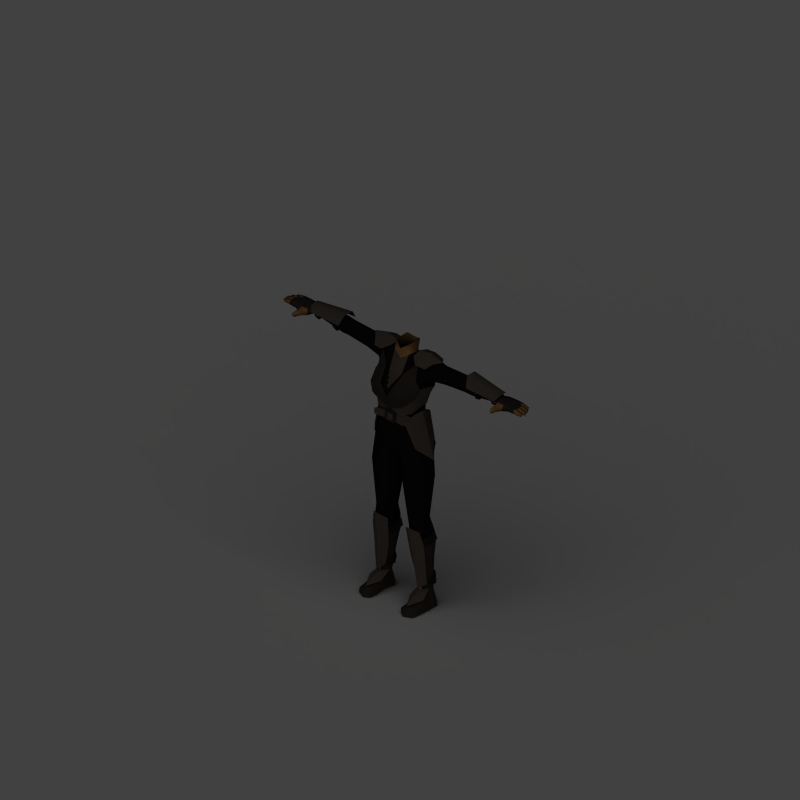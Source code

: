 # Source: leather_armor.blend  (saved by Blender 2.49.2; exported with 4.5.12 LTS)
import bpy
from mathutils import Matrix  # noqa: F401  (used for matrix-valued properties, if any)

bpy.ops.wm.read_factory_settings(use_empty=True)
scene = bpy.context.scene
scene.name = 'Scene'

# ---- collections
col_collection_1 = bpy.data.collections.new('Collection 1'); scene.collection.children.link(col_collection_1)
col_collection_2 = bpy.data.collections.new('Collection 2'); scene.collection.children.link(col_collection_2)
col_collection_2.hide_render = True
col_collection_2.hide_viewport = True

# ---- materials (node trees are filled in below, after node groups)
mat_skin = bpy.data.materials.new('Skin')
mat_skin.alpha_threshold = 0.0
mat_skin.preview_render_type = 'SHADERBALL'
mat_skin.diffuse_color = (0.6666, 0.4603, 0.2403, 1.0)
mat_skin.roughness = 0.5
mat_skin.specular_intensity = 0.0
mat_skin.line_color = (0.0, 0.0, 0.0, 1.0)
mat_leatherdistressed = bpy.data.materials.new('LeatherDistressed')
mat_leatherdistressed.alpha_threshold = 0.0
mat_leatherdistressed.diffuse_color = (0.03878, 0.03779, 0.03695, 1.0)
mat_leatherdistressed.specular_color = (0.2257, 0.176, 0.1481)
mat_leatherdistressed.roughness = 0.5
mat_leatherdistressed.specular_intensity = 1.0
mat_leatherdistressed.line_color = (0.0, 0.0, 0.0, 1.0)
mat_leatherdistressed_001 = bpy.data.materials.new('LeatherDistressed.001')
mat_leatherdistressed_001.alpha_threshold = 0.0
mat_leatherdistressed_001.diffuse_color = (0.1853, 0.1564, 0.1318, 1.0)
mat_leatherdistressed_001.specular_color = (0.2257, 0.176, 0.1481)
mat_leatherdistressed_001.roughness = 0.5
mat_leatherdistressed_001.specular_intensity = 1.0
mat_leatherdistressed_001.line_color = (0.0, 0.0, 0.0, 1.0)
mat_clothblack = bpy.data.materials.new('ClothBlack')
mat_clothblack.alpha_threshold = 0.0
mat_clothblack.diffuse_color = (0.1097, 0.1021, 0.09564, 1.0)
mat_clothblack.specular_color = (0.2257, 0.176, 0.1481)
mat_clothblack.roughness = 0.5
mat_clothblack.specular_intensity = 0.1
mat_clothblack.line_color = (0.0, 0.0, 0.0, 1.0)
mat_steelrough = bpy.data.materials.new('SteelRough')
mat_steelrough.alpha_threshold = 0.0
mat_steelrough.diffuse_color = (0.1485, 0.1485, 0.1485, 1.0)
mat_steelrough.specular_color = (0.6818, 0.6818, 0.6818)
mat_steelrough.roughness = 0.5
mat_steelrough.specular_intensity = 1.0
mat_steelrough.line_color = (0.0, 0.0, 0.0, 1.0)
mat_leatherdistressed_002 = bpy.data.materials.new('LeatherDistressed.002')
mat_leatherdistressed_002.alpha_threshold = 0.0
mat_leatherdistressed_002.diffuse_color = (0.3392, 0.2902, 0.2486, 1.0)
mat_leatherdistressed_002.specular_color = (0.2257, 0.176, 0.1481)
mat_leatherdistressed_002.roughness = 0.5
mat_leatherdistressed_002.specular_intensity = 1.0
mat_leatherdistressed_002.line_color = (0.0, 0.0, 0.0, 1.0)
mat_black = bpy.data.materials.new('Black')
mat_black.alpha_threshold = 0.0
mat_black.preview_render_type = 'SHADERBALL'
mat_black.diffuse_color = (0.09954, 0.09171, 0.08823, 1.0)
mat_black.specular_color = (0.3966, 0.3425, 0.294)
mat_black.roughness = 0.5
mat_black.specular_intensity = 0.0
mat_black.line_color = (0.0, 0.0, 0.0, 1.0)
mat_darkhair = bpy.data.materials.new('DarkHair')
mat_darkhair.alpha_threshold = 0.0
mat_darkhair.diffuse_color = (0.1092, 0.1027, 0.09129, 1.0)
mat_darkhair.specular_color = (0.8502, 0.6154, 0.4047)
mat_darkhair.roughness = 0.5
mat_darkhair.specular_intensity = 0.2
mat_darkhair.line_color = (0.0, 0.0, 0.0, 1.0)
mat_shadowcatcher = bpy.data.materials.new('ShadowCatcher')
mat_shadowcatcher.alpha_threshold = 0.0
mat_shadowcatcher.diffuse_color = (1.0, 1.0, 1.0, 1.0)
mat_shadowcatcher.roughness = 0.5
mat_shadowcatcher.line_color = (0.0, 0.0, 0.0, 0.666)

# ---- material node trees

# ---- world
world_world = bpy.data.worlds.new('World'); scene.world = world_world
world_world.color = (0.0, 0.0, 0.0)
world_world.use_sun_shadow = False
world_world.sun_shadow_jitter_overblur = 0.0
world_world.cycles.sampling_method = 'MANUAL'
world_world.cycles.sample_map_resolution = 256

# ---- cameras
cam_camera_001 = bpy.data.cameras.new('Camera.001')
cam_camera_001.type = 'ORTHO'
cam_camera_001.passepartout_alpha = 0.2
cam_camera_001.clip_end = 100.0
cam_camera_001.lens = 35.0
cam_camera_001.ortho_scale = 4.245
cam_camera_001.show_passepartout = False
cam_camera_001.show_safe_areas = True
cam_camera_001.dof.focus_distance = 0.0
cam_camera_001.dof.aperture_fstop = 128.0

# ---- lights
light_lamp = bpy.data.lights.new('Lamp', 'SUN')
light_lamp.transmission_factor = 0.0
light_lamp.angle = 1.571
light_lamp.energy = 1.0
light_lamp.shadow_buffer_clip_start = 0.5
light_lamp.shadow_soft_size = 1.0
light_lamp.shadow_cascade_max_distance = 1000.0
light_lamp.cycles.use_multiple_importance_sampling = False

# ---- meshes
me_plane = bpy.data.meshes.new('Plane')
me_plane.from_pydata([], [], [])
me_plane.use_remesh_preserve_volume = False
me_plane.use_remesh_preserve_attributes = False
me_plane.use_mirror_vertex_groups = False
me_plane.update()
me_mehumanfemale = bpy.data.meshes.new('meHumanFemale')
me_mehumanfemale.from_pydata([(0.04237, -0.09819, 0.3647), (-0.04489, -0.09819, 0.3647), (-0.001261, -0.09728, 0.3007), (0.1441, -0.0346, 0.3075), (0.1002, -0.1011, 0.2915), (-0.1027, -0.1011, 0.2915), (-0.1466, -0.0346, 0.3075), (-0.001261, -0.08001, 0.2562), (0.09912, -0.08637, 0.2681), (-0.1016, -0.08637, 0.2681), (0.1672, -0.01168, 0.3614), (0.1373, -0.01612, 0.4135), (0.13, 0.01389, 0.5106), (0.06496, -0.03267, 0.4376), (-0.001261, -0.07876, 0.2149), (0.1096, -0.1048, 0.3519), (-0.1121, -0.1048, 0.3519), (-0.06748, -0.03267, 0.4376), (-0.1325, 0.01389, 0.5106), (-0.1398, -0.01612, 0.4135), (-0.1698, -0.01168, 0.3614), (-0.1104, 0.1723, 0.3971), (0.1079, 0.1723, 0.3971), (0.1431, 0.0896, 0.3035), (0.1398, -0.03363, 0.3096), (0.08907, 0.137, 0.2589), (-0.09159, 0.137, 0.2589), (-0.1423, -0.03363, 0.3096), (-0.1457, 0.0896, 0.3035), (0.1301, 0.07418, 0.2395), (0.1322, -0.02639, 0.2568), (0.09228, -0.07436, 0.2596), (-0.09481, -0.07436, 0.2596), (-0.1389, -0.02703, 0.258), (-0.1325, 0.07418, 0.2395), (0.1706, 0.09436, 0.3555), (0.1669, -0.008473, 0.3721), (-0.001262, -0.06987, 0.2129), (0.1209, -0.02687, 0.2112), (0.08352, -0.07051, 0.1963), (0.09646, 0.164, 0.3236), (-0.003299, 0.1467, 0.3209), (-0.09899, 0.164, 0.3236), (-0.08596, -0.07051, 0.1963), (-0.1234, -0.02687, 0.2112), (-0.001264, 0.1666, 0.4376), (-0.1695, -0.00847, 0.3721), (-0.1731, 0.09436, 0.3555), (-0.04573, 0.1461, 0.1383), (-0.2017, -0.02024, -0.9036), (-0.1558, -0.1012, -0.9266), (-0.1073, -0.03049, -0.9053), (-0.1815, 0.04132, -0.8626), (-0.147, -0.0006862, -0.8661), (-0.1124, 0.04132, -0.8626), (-0.001813, -0.04019, 0.4182), (-0.001813, -0.0366, 0.4226), (-0.001813, -0.05381, 0.4028), (-0.001813, -0.0574, 0.3984), (-0.001813, -0.07372, 0.3794), (-0.001813, -0.07037, 0.3834), (-0.001813, -0.08738, 0.363), (-0.001813, -0.09062, 0.359), (0.04205, -0.03696, 0.4151), (-0.04567, -0.03694, 0.4151), (-0.04567, -0.03334, 0.4194), (0.04205, -0.03336, 0.4195), (0.03232, -0.05057, 0.3997), (-0.03594, -0.05055, 0.3996), (-0.03594, -0.05414, 0.3953), (0.03232, -0.05416, 0.3953), (0.02261, -0.0707, 0.3765), (-0.02624, -0.07068, 0.3764), (-0.02624, -0.06732, 0.3805), (0.02261, -0.06734, 0.3806), (0.01156, -0.08447, 0.3602), (-0.01519, -0.08445, 0.3601), (-0.01519, -0.08769, 0.3562), (0.01156, -0.0877, 0.3563), (-0.1002, -0.06297, 0.158), (-0.1305, -0.01853, 0.2028), (-0.1319, 0.07065, 0.2032), (-0.1006, 0.132, 0.1614), (-0.1888, 0.07303, 0.02402), (-0.1446, 0.1212, 0.01478), (-0.1517, -0.03349, 0.006469), (-0.1868, 0.003677, 0.02369), (-0.2146, 0.04485, -0.06621), (-0.1493, 0.02606, 0.2204), (-0.1946, 0.03836, 0.03298), (-0.2131, 0.03438, 0.5217), (-0.21, 0.1205, 0.5211), (-0.08519, 0.02118, 0.5292), (-0.08683, 0.1255, 0.5285), (-0.2521, 0.07373, 0.5327), (-0.0765, 0.07514, 0.5401), (-0.1882, 0.00126, 0.4961), (-0.1285, -0.0111, 0.5036), (-0.1859, 0.1498, 0.4955), (-0.1296, 0.1522, 0.5029), (-0.1485, 0.02987, 0.535), (-0.1478, 0.1251, 0.5344), (-0.1622, 0.07592, 0.5555), (-0.1041, 0.03088, -0.7962), (-0.1476, -0.007655, -0.7973), (-0.1911, 0.03088, -0.7985), (-0.1911, 0.08451, -0.7985), (-0.1041, 0.08451, -0.7962), (-0.1476, 0.1215, -0.7973), (-0.1164, 0.08738, -0.8423), (-0.1164, 0.0366, -0.8423), (-0.1535, 0.0001117, -0.8433), (-0.1906, 0.0366, -0.8443), (-0.1906, 0.08738, -0.8443), (-0.1535, 0.1224, -0.8433), (-0.0649, -0.0005585, -0.5696), (-0.1266, -0.03886, -0.5615), (-0.1941, -0.001443, -0.5379), (-0.1931, 0.07259, -0.5189), (-0.1245, 0.1249, -0.5221), (-0.06358, 0.07939, -0.5455), (-0.06519, 0.01115, -0.6177), (-0.1304, -0.02715, -0.6097), (-0.2017, 0.01026, -0.5863), (-0.2005, 0.08429, -0.5672), (-0.1281, 0.1366, -0.5703), (-0.06376, 0.09109, -0.5937), (-0.1228, 0.02073, -0.8291), (-0.1533, -0.01887, -0.8525), (-0.1849, 0.02394, -0.8308), (-0.1697, -0.01941, -0.5013), (-0.1229, -0.05574, -0.4762), (-0.06689, -0.01941, -0.5079), (-0.07551, -0.006314, -0.608), (-0.1306, -0.03916, -0.6019), (-0.1915, -0.006997, -0.5813), (-0.0858, 0.006564, -0.7006), (-0.1365, -0.02852, -0.6868), (-0.1908, 0.002923, -0.6725), (-0.6793, 0.1194, 0.5047), (-0.6993, 0.09179, 0.5252), (-0.6993, 0.04387, 0.5171), (-0.6793, 0.02349, 0.4879), (-0.4756, 0.1531, 0.4889), (-0.4556, 0.1094, 0.5491), (-0.4556, 0.05093, 0.5492), (-0.4746, 0.02026, 0.489), (0.01102, -0.0775, 0.147), (0.01117, -0.07755, 0.1889), (-0.005958, -0.07914, 0.1472), (-0.005805, -0.07919, 0.189), (-0.06871, -0.07162, 0.1461), (-0.04837, -0.06738, 0.146), (-0.04728, -0.07638, 0.146), (-0.06694, -0.08051, 0.146), (-0.04707, -0.07644, 0.1902), (-0.06669, -0.08056, 0.1903), (-0.04816, -0.06744, 0.1903), (-0.06847, -0.07167, 0.1904), (-0.09792, -0.09163, 0.1816), (-0.1023, -0.08367, 0.1816), (-0.1026, -0.0835, 0.155), (-0.09825, -0.09146, 0.155), (-0.08463, -0.08573, 0.1461), (-0.08704, -0.07698, 0.1461), (-0.08676, -0.07703, 0.1904), (-0.08435, -0.08577, 0.1903), (-0.02949, -0.07506, 0.1902), (-0.03041, -0.06603, 0.1903), (-0.0306, -0.06597, 0.146), (-0.02968, -0.075, 0.1459), (0.02651, -0.06252, 0.141), (0.03319, -0.07041, 0.135), (-0.0323, -0.0762, 0.1353), (0.02132, -0.07147, 0.147), (0.028, -0.07936, 0.141), (-0.02558, -0.0841, 0.1412), (-0.02035, -0.07516, 0.1472), (-0.02707, -0.06726, 0.1412), (-0.02687, -0.06732, 0.195), (-0.03206, -0.07627, 0.201), (0.03343, -0.07048, 0.2008), (0.02671, -0.06258, 0.1948), (-0.0202, -0.0752, 0.189), (-0.02538, -0.08416, 0.195), (0.0282, -0.07942, 0.1948), (0.02148, -0.07152, 0.1889), (-0.5424, 0.1336, 0.4773), (-0.541, 0.1039, 0.5252), (-0.5416, 0.05521, 0.5258), (-0.5417, 0.0309, 0.4773), (-0.5415, 0.05593, 0.4333), (-0.5411, 0.1018, 0.4357), (-0.5175, 0.1358, 0.4769), (-0.5162, 0.1032, 0.4302), (-0.5161, 0.1053, 0.5264), (-0.5167, 0.05382, 0.527), (-0.5168, 0.0286, 0.4769), (-0.5167, 0.05458, 0.4278), (-0.6454, 0.04755, 0.4488), (-0.6454, 0.03022, 0.4836), (-0.6454, 0.04679, 0.5146), (-0.6454, 0.0977, 0.5147), (-0.6454, 0.09868, 0.4491), (-0.6454, 0.115, 0.4846), (-0.6702, 0.09728, 0.4546), (-0.6702, 0.0489, 0.4543), (-0.6702, 0.03252, 0.4841), (-0.6703, 0.04818, 0.5134), (-0.6703, 0.09635, 0.5135), (-0.6703, 0.1127, 0.485), (-0.6725, 0.1052, 0.4906), (-0.6725, 0.08568, 0.5051), (-0.6725, 0.05281, 0.4994), (-0.6725, 0.03947, 0.4792), (-0.6725, 0.0591, 0.4642), (-0.6725, 0.09197, 0.4699), (-0.751, 0.007144, 0.4677), (-0.7887, 0.01954, 0.475), (-0.7898, 0.0417, 0.4752), (-0.75, 0.02231, 0.4982), (-0.7872, 0.01941, 0.5024), (-0.7884, 0.04157, 0.5026), (-0.7862, 0.0638, 0.5027), (-0.7876, 0.06394, 0.4753), (-0.7129, 0.1102, 0.4622), (-0.7116, 0.1105, 0.4976), (-0.8382, 0.06276, 0.4798), (-0.837, 0.06265, 0.5017), (-0.8359, 0.04049, 0.5015), (-0.837, 0.0406, 0.4796), (-0.8818, 0.04447, 0.4776), (-0.8835, 0.04168, 0.493), (-0.8845, 0.0594, 0.4932), (-0.8824, 0.05688, 0.4778), (-0.8316, 0.08719, 0.5003), (-0.8327, 0.08728, 0.4807), (-0.8316, 0.06513, 0.4796), (-0.8304, 0.06502, 0.5015), (-0.8747, 0.06628, 0.4929), (-0.8729, 0.06908, 0.4775), (-0.8735, 0.08148, 0.4788), (-0.8756, 0.08401, 0.4927), (-0.8319, 0.03828, 0.5015), (-0.8307, 0.01612, 0.5013), (-0.8331, 0.03838, 0.4796), (-0.8319, 0.01623, 0.4794), (-0.8766, 0.0201, 0.4774), (-0.8773, 0.03251, 0.4775), (-0.8784, 0.0173, 0.4928), (-0.8793, 0.03503, 0.493), (-0.7065, 0.02387, 0.4984), (-0.711, 0.06813, 0.5033), (-0.7077, 0.0232, 0.4598), (-0.7126, 0.06789, 0.4602), (-0.7185, -0.0136, 0.4703), (-0.7176, -0.01286, 0.4969), (-0.74, -0.02526, 0.4965), (-0.7408, -0.02592, 0.4729), (-0.7428, -0.05662, 0.4762), (-0.7413, -0.05427, 0.4939), (-0.7277, -0.05478, 0.4969), (-0.7284, -0.05558, 0.472), (-0.8575, 0.1067, 0.4927), (-0.8554, 0.1042, 0.4788), (-0.8548, 0.09176, 0.4775), (-0.8565, 0.08897, 0.4929), (-0.8123, 0.08771, 0.5015), (-0.8134, 0.08781, 0.4796), (-0.8146, 0.11, 0.4807), (-0.8135, 0.1099, 0.5003), (-0.7662, 0.1103, 0.5009), (-0.7675, 0.1104, 0.4763), (-0.7786, 0.0862, 0.4758), (-0.7773, 0.08607, 0.5018), (-0.7453, 0.1113, 0.4676), (-0.7429, 0.1115, 0.4985), (-0.7504, 0.04291, 0.4752), (-0.7489, 0.04278, 0.5026), (-0.7488, 0.087, 0.4758), (-0.7474, 0.08688, 0.5018), (0.0, 0.005203, 0.5518), (0.0, -0.09301, 0.343), (-0.4323, 0.1009, 0.4342), (-0.4323, 0.05917, 0.4341), (-0.4323, 0.0337, 0.4741), (-0.4323, 0.0591, 0.5117), (-0.4323, 0.1009, 0.5116), (-0.4323, 0.1416, 0.474), (-0.1689, 0.1026, 0.3827), (-0.1632, 0.01902, 0.3939), (-0.1486, 0.01589, 0.4534), (-0.1228, 0.03039, 0.5311), (-0.1239, 0.1042, 0.5305), (-0.1482, 0.1464, 0.4589), (-0.07331, 0.163, 0.4565), (-0.05248, 0.08537, 0.5228), (-0.05203, 0.01716, 0.5245), (-0.08878, -0.0236, 0.4292), (0.0, -0.03048, 0.421), (0.0, 0.1532, 0.4505), (-0.1207, 0.06824, 0.1427), (-0.1207, -0.02773, 0.1864), (-0.0794, -0.06279, 0.2081), (-0.06111, 0.1125, 0.1179), (-0.07142, -0.06494, 0.06648), (-0.1461, -0.02121, 0.07128), (-0.07142, 0.1738, 0.02154), (-0.1474, 0.09803, 0.05712), (-0.1531, -0.01313, 0.02207), (-0.07309, -0.05173, -0.00964), (-0.07309, 0.1849, -0.06755), (-0.1548, 0.116, -0.00842), (-0.1301, 0.07501, -0.8862), (-0.1301, 0.04255, -0.8862), (-0.1536, 0.01922, -0.8862), (-0.1772, 0.04255, -0.8862), (-0.1772, 0.07501, -0.8862), (-0.1536, 0.0974, -0.8862), (-0.1186, 0.08997, -0.4402), (-0.1646, 0.06073, -0.4338), (-0.1661, -0.005254, -0.4559), (-0.1218, -0.03553, -0.486), (-0.07017, -0.005254, -0.4664), (-0.06863, 0.06073, -0.4443), (-0.1131, 0.08425, -0.9758), (-0.1239, 0.01449, -0.9758), (-0.1535, 0.01431, -0.9758), (-0.2016, 0.01449, -0.9758), (-0.1986, 0.08425, -0.9758), (-0.1538, 0.1242, -0.9758), (-0.1971, -0.1038, -0.9758), (-0.1475, -0.1281, -0.9758), (-0.1135, -0.1038, -0.9758), (-0.1951, -0.1038, -0.9488), (-0.1472, -0.1281, -0.9467), (-0.1135, -0.1038, -0.9488), (0.0, 0.007892, 0.4899), (0.0, 0.139, 0.4915), (-0.04655, 0.1086, 0.5885), (-0.0482, 0.02546, 0.5839), (0.0, 0.1242, 0.5721), (-0.1054, -0.09614, 0.3466), (-0.1056, 0.1613, 0.3596), (-0.00215, 0.1454, 0.3557), (-0.4785, 0.1004, 0.4335), (-0.4785, 0.1365, 0.4755), (-0.4785, 0.1004, 0.5191), (-0.4785, 0.05857, 0.5192), (-0.4785, 0.03142, 0.4756), (-0.4785, 0.05861, 0.4334), (-0.2931, 0.05604, 0.4229), (-0.2607, 0.09843, 0.4136), (-0.3271, 0.02376, 0.464), (-0.289, 0.05902, 0.5077), (-0.2608, 0.09775, 0.5075), (-0.2354, 0.137, 0.4615), (-0.0748, 0.01395, -0.614), (-0.1323, -0.02203, -0.6036), (-0.1947, 0.008134, -0.5816), (-0.1933, 0.08266, -0.5562), (-0.1293, 0.1318, -0.5616), (-0.07298, 0.08905, -0.5884), (-0.1839, 0.08128, -0.1826), (-0.1836, -0.02087, -0.1784), (-0.09537, 0.1313, -0.2237), (-0.09423, -0.05579, -0.2075), (-0.02533, -0.002606, -0.2567), (-0.02487, 0.05707, -0.2526), (0.02487, 0.05707, -0.2526), (0.02533, -0.002606, -0.2567), (0.09423, -0.05579, -0.2075), (0.09537, 0.1313, -0.2237), (0.1836, -0.02087, -0.1784), (0.1839, 0.08128, -0.1826), (0.07298, 0.08905, -0.5884), (0.1293, 0.1318, -0.5616), (0.1933, 0.08266, -0.5562), (0.1947, 0.008134, -0.5816), (0.1323, -0.02203, -0.6036), (0.0748, 0.01395, -0.614), (0.2354, 0.137, 0.4615), (0.2608, 0.09775, 0.5075), (0.289, 0.05902, 0.5077), (0.3271, 0.02376, 0.464), (0.2607, 0.09843, 0.4136), (0.2931, 0.05604, 0.4229), (0.4785, 0.05861, 0.4334), (0.4785, 0.03142, 0.4756), (0.4785, 0.05857, 0.5192), (0.4785, 0.1004, 0.5191), (0.4785, 0.1365, 0.4755), (0.4785, 0.1004, 0.4335), (0.1056, 0.1613, 0.3596), (0.1054, -0.09614, 0.3466), (0.0482, 0.02546, 0.5839), (0.04655, 0.1086, 0.5885), (0.1135, -0.1038, -0.9488), (0.1472, -0.1281, -0.9467), (0.1951, -0.1038, -0.9488), (0.1135, -0.1038, -0.9758), (0.1475, -0.1281, -0.9758), (0.1971, -0.1038, -0.9758), (0.1538, 0.1242, -0.9758), (0.1986, 0.08425, -0.9758), (0.2016, 0.01449, -0.9758), (0.1535, 0.01431, -0.9758), (0.1239, 0.01449, -0.9758), (0.1131, 0.08425, -0.9758), (0.06863, 0.06073, -0.4443), (0.07017, -0.005254, -0.4664), (0.1218, -0.03553, -0.486), (0.1661, -0.005254, -0.4559), (0.1646, 0.06073, -0.4338), (0.1186, 0.08997, -0.4402), (0.1536, 0.0974, -0.8862), (0.1772, 0.07501, -0.8862), (0.1772, 0.04255, -0.8862), (0.1536, 0.01922, -0.8862), (0.1301, 0.04255, -0.8862), (0.1301, 0.07501, -0.8862), (0.0, -0.04071, -0.07375), (0.0, 0.1295, -0.1088), (0.1548, 0.116, -0.00842), (0.07309, 0.1849, -0.06755), (0.07309, -0.05173, -0.00964), (0.1531, -0.01313, 0.02207), (0.0, -0.06494, 0.06648), (0.1474, 0.09803, 0.05712), (0.07142, 0.1738, 0.02154), (0.1461, -0.02121, 0.07128), (0.07142, -0.06494, 0.06648), (0.06111, 0.1125, 0.1179), (0.0794, -0.06279, 0.2081), (0.1207, -0.02773, 0.1864), (0.1207, 0.06824, 0.1427), (0.0, -0.05301, 0.2081), (0.08878, -0.0236, 0.4292), (0.05203, 0.01716, 0.5245), (0.05248, 0.08537, 0.5228), (0.07331, 0.163, 0.4565), (0.6725, 0.09197, 0.4699), (0.6725, 0.0591, 0.4642), (0.6725, 0.03947, 0.4792), (0.6725, 0.05281, 0.4994), (0.6725, 0.08568, 0.5051), (0.6725, 0.1052, 0.4906), (0.1482, 0.1464, 0.4589), (0.1239, 0.1042, 0.5305), (0.1228, 0.03039, 0.5311), (0.1486, 0.01589, 0.4534), (0.1632, 0.01902, 0.3939), (0.1689, 0.1026, 0.3827), (0.4323, 0.1416, 0.474), (0.4323, 0.1009, 0.5116), (0.4323, 0.0591, 0.5117), (0.4323, 0.0337, 0.4741), (0.4323, 0.05917, 0.4341), (0.4323, 0.1009, 0.4342), (0.0, 0.161, 0.02435), (0.0, 0.1036, 0.1206), (-0.1472, -0.06005, -0.9758), (-0.2016, -0.05929, -0.9758), (-0.1993, -0.06189, -0.942), (-0.1122, -0.05929, -0.9758), (-0.1132, -0.06189, -0.942), (-0.1469, -0.06538, -0.9279), (0.1469, -0.06538, -0.9279), (0.1132, -0.06189, -0.942), (0.1122, -0.05929, -0.9758), (0.1993, -0.06189, -0.942), (0.2016, -0.05929, -0.9758), (0.1472, -0.06005, -0.9758), (-0.09273, 0.02256, -0.7167), (-0.1399, -0.006882, -0.6996), (-0.1903, 0.01858, -0.6817), (-0.1894, 0.06985, -0.6681), (-0.1372, 0.1183, -0.6622), (-0.09176, 0.07383, -0.7031), (0.09176, 0.07383, -0.7031), (0.1372, 0.1183, -0.6622), (0.1894, 0.06985, -0.6681), (0.1903, 0.01858, -0.6817), (0.1399, -0.006882, -0.6996), (0.09273, 0.02256, -0.7167), (-0.1661, 0.09114, -0.06295), (-0.159, -0.02059, -0.01545), (-0.08276, 0.1531, -0.1258), (-0.07727, -0.05545, -0.03721), (0.01152, 0.07435, -0.1246), (0.01113, -0.009065, -0.1191), (0.07727, -0.05545, -0.03721), (0.08276, 0.1531, -0.1258), (0.159, -0.02059, -0.01545), (0.1661, 0.09114, -0.06295), (-0.01152, 0.07435, -0.1246), (-0.01113, -0.009065, -0.1191), (-0.114, 0.08364, 0.2471), (-0.1152, -0.02475, 0.2554), (-0.07632, -0.06658, 0.2571), (-0.08282, 0.1262, 0.2433), (0.08282, 0.1262, 0.2433), (0.07632, -0.06658, 0.2571), (0.1192, -0.02481, 0.2566), (0.114, 0.08364, 0.2471), (0.0, 0.1134, 0.2446), (0.0, -0.06099, 0.2596), (-0.1908, 0.03914, 0.415), (-0.1824, 0.1002, 0.3991), (-0.1888, 0.02596, 0.4646), (-0.1849, 0.04267, 0.5201), (-0.1829, 0.1036, 0.5197), (-0.1727, 0.1417, 0.4602), (0.1727, 0.1417, 0.4602), (0.1829, 0.1036, 0.5197), (0.1849, 0.04267, 0.5201), (0.1888, 0.02596, 0.4646), (0.1824, 0.1002, 0.3991), (0.1908, 0.03914, 0.415), (0.7474, 0.08688, 0.5018), (0.7488, 0.087, 0.4758), (0.7489, 0.04278, 0.5026), (0.7504, 0.04291, 0.4752), (0.7429, 0.1115, 0.4985), (0.7453, 0.1113, 0.4676), (0.7773, 0.08607, 0.5018), (0.7786, 0.0862, 0.4758), (0.7675, 0.1104, 0.4763), (0.7662, 0.1103, 0.5009), (0.8135, 0.1099, 0.5003), (0.8146, 0.11, 0.4807), (0.8134, 0.08781, 0.4796), (0.8123, 0.08771, 0.5015), (0.8565, 0.08897, 0.4929), (0.8548, 0.09176, 0.4775), (0.8554, 0.1042, 0.4788), (0.8575, 0.1067, 0.4927), (0.7284, -0.05558, 0.472), (0.7277, -0.05478, 0.4969), (0.7413, -0.05427, 0.4939), (0.7428, -0.05662, 0.4762), (0.7408, -0.02592, 0.4729), (0.74, -0.02526, 0.4965), (0.7176, -0.01286, 0.4969), (0.7185, -0.0136, 0.4703), (0.7126, 0.06789, 0.4602), (0.7077, 0.0232, 0.4598), (0.711, 0.06813, 0.5033), (0.7065, 0.02387, 0.4984), (0.8793, 0.03503, 0.493), (0.8784, 0.0173, 0.4928), (0.8773, 0.03251, 0.4775), (0.8766, 0.0201, 0.4774), (0.8319, 0.01623, 0.4794), (0.8331, 0.03838, 0.4796), (0.8307, 0.01612, 0.5013), (0.8319, 0.03828, 0.5015), (0.8756, 0.08401, 0.4927), (0.8735, 0.08148, 0.4788), (0.8729, 0.06908, 0.4775), (0.8747, 0.06628, 0.4929), (0.8304, 0.06502, 0.5015), (0.8316, 0.06513, 0.4796), (0.8327, 0.08728, 0.4807), (0.8316, 0.08719, 0.5003), (0.8824, 0.05688, 0.4778), (0.8845, 0.0594, 0.4932), (0.8835, 0.04168, 0.493), (0.8818, 0.04447, 0.4776), (0.837, 0.0406, 0.4796), (0.8359, 0.04049, 0.5015), (0.837, 0.06265, 0.5017), (0.8382, 0.06276, 0.4798), (0.7116, 0.1105, 0.4976), (0.7129, 0.1102, 0.4622), (0.7876, 0.06394, 0.4753), (0.7862, 0.0638, 0.5027), (0.7884, 0.04157, 0.5026), (0.7872, 0.01941, 0.5024), (0.75, 0.02231, 0.4982), (0.7898, 0.0417, 0.4752), (0.7887, 0.01954, 0.475), (0.751, 0.007144, 0.4677), (-0.1343, 0.08726, 0.2955), (-0.1332, -0.01568, 0.2969), (-0.09893, -0.09792, 0.289), (-0.09208, 0.1428, 0.2924), (0.09208, 0.1428, 0.2924), (0.09893, -0.09792, 0.289), (0.1332, -0.01568, 0.2969), (0.1343, 0.08726, 0.2955), (0.0, 0.1284, 0.2911), (0.0, -0.09392, 0.2945), (0.6678, 0.1127, 0.485), (0.6678, 0.09635, 0.5135), (0.6678, 0.04819, 0.5134), (0.6677, 0.03252, 0.4841), (0.6677, 0.0489, 0.4543), (0.6677, 0.09728, 0.4546), (0.6429, 0.115, 0.4846), (0.6429, 0.09869, 0.4491), (0.6429, 0.0977, 0.5147), (0.6429, 0.04679, 0.5146), (0.6429, 0.03022, 0.4836), (0.6429, 0.04755, 0.4488), (0.5141, 0.05458, 0.4278), (0.5143, 0.0286, 0.4769), (0.5142, 0.05382, 0.527), (0.5136, 0.1053, 0.5264), (0.5137, 0.1032, 0.4302), (0.515, 0.1358, 0.4769), (0.5386, 0.1018, 0.4357), (0.539, 0.05593, 0.4333), (0.5392, 0.0309, 0.4773), (0.539, 0.05521, 0.5258), (0.5385, 0.1039, 0.5252), (0.5399, 0.1336, 0.4773), (0.4721, 0.02026, 0.489), (0.4531, 0.05093, 0.5492), (0.4531, 0.1094, 0.5491), (0.473, 0.1531, 0.4889), (0.6768, 0.02349, 0.4879), (0.6968, 0.04387, 0.5171), (0.6968, 0.09179, 0.5252), (0.6768, 0.1194, 0.5047), (0.1883, 0.002923, -0.6725), (0.134, -0.02852, -0.6868), (0.08329, 0.006564, -0.7006), (0.189, -0.006997, -0.5813), (0.1281, -0.03916, -0.6019), (0.073, -0.006314, -0.608), (0.06438, -0.01941, -0.5079), (0.1204, -0.05574, -0.4762), (0.1671, -0.01941, -0.5013), (0.1824, 0.02394, -0.8308), (0.1508, -0.01887, -0.8525), (0.1203, 0.02073, -0.8291), (0.06125, 0.09109, -0.5937), (0.1255, 0.1366, -0.5703), (0.198, 0.08429, -0.5672), (0.1991, 0.01026, -0.5863), (0.1279, -0.02715, -0.6097), (0.06268, 0.01115, -0.6177), (0.06106, 0.07939, -0.5455), (0.122, 0.1249, -0.5221), (0.1905, 0.07259, -0.5189), (0.1916, -0.001443, -0.5379), (0.1241, -0.03886, -0.5615), (0.06238, -0.0005585, -0.5696), (0.151, 0.1224, -0.8433), (0.1881, 0.08738, -0.8443), (0.1881, 0.0366, -0.8443), (0.151, 0.0001118, -0.8433), (0.1139, 0.0366, -0.8423), (0.1139, 0.08738, -0.8423), (0.145, 0.1215, -0.7973), (0.1015, 0.08451, -0.7962), (0.1885, 0.08451, -0.7985), (0.1885, 0.03088, -0.7985), (0.145, -0.007655, -0.7973), (0.1015, 0.03088, -0.7962), (0.1597, 0.07592, 0.5555), (0.1452, 0.1251, 0.5344), (0.146, 0.02987, 0.535), (0.1271, 0.1522, 0.5029), (0.1834, 0.1498, 0.4955), (0.126, -0.0111, 0.5036), (0.1857, 0.00126, 0.4961), (0.07399, 0.07514, 0.5401), (0.2496, 0.07373, 0.5327), (0.08431, 0.1255, 0.5285), (0.08268, 0.02118, 0.5292), (0.2075, 0.1205, 0.5211), (0.2106, 0.03438, 0.5217), (0.1921, 0.03836, 0.03298), (0.1468, 0.02606, 0.2204), (0.2121, 0.04485, -0.06621), (0.1842, 0.003677, 0.02369), (0.1492, -0.03349, 0.006469), (0.1421, 0.1212, 0.01478), (0.1863, 0.07303, 0.02402), (0.09814, 0.132, 0.1614), (0.1293, 0.07065, 0.2032), (0.128, -0.01853, 0.2028), (0.09773, -0.06297, 0.158), (0.04322, 0.1461, 0.1383), (0.1099, 0.04132, -0.8626), (0.1445, -0.0006862, -0.8661), (0.179, 0.04132, -0.8626), (0.1048, -0.03049, -0.9053), (0.1533, -0.1012, -0.9266), (0.1992, -0.02024, -0.9036), (-0.04439, -0.02704, 0.4251), (0.04439, -0.02704, 0.4251), (-0.07541, -0.06386, 0.1373), (-0.1334, -0.02447, 0.1288), (-0.134, 0.08313, 0.09993), (-0.06626, 0.1432, 0.06972), (0.06626, 0.1432, 0.06972), (0.134, 0.08313, 0.09993), (0.1334, -0.02447, 0.1288), (0.0, -0.05897, 0.1373), (0.07541, -0.06386, 0.1373), (0.0, 0.1323, 0.0725)], [], [(9, 5, 6), (14, 7, 9), (8, 3, 4), (14, 8, 7), (2, 1, 16, 5), (15, 0, 2, 4), (0, 15, 13), (16, 1, 17), (18, 19, 17), (12, 13, 11), (11, 13, 15), (10, 11, 15), (16, 17, 19), (20, 16, 19), (15, 4, 3, 10), (8, 4, 2, 7), (7, 2, 5, 9), (20, 6, 5, 16), (33, 32, 27), (43, 37, 32), (31, 30, 24), (39, 31, 37), (45, 41, 42, 21), (45, 22, 40, 41), (21, 42, 47), (40, 22, 35), (44, 33, 34), (38, 29, 30), (34, 28, 26), (29, 25, 23), (42, 41, 26), (41, 40, 25), (24, 30, 29, 23), (36, 24, 23, 35), (35, 23, 25, 40), (42, 26, 28, 47), (28, 34, 33, 27), (47, 28, 27, 46), (31, 39, 38, 30), (33, 44, 43, 32), (82, 48, 84), (53, 52, 49, 50), (54, 53, 50, 51), (55, 64, 65, 56), (63, 55, 56, 66), (58, 69, 68, 57), (70, 58, 57, 67), (59, 72, 73, 60), (71, 59, 60, 74), (62, 77, 76, 61), (78, 62, 61, 75), (81, 82, 84, 83), (79, 80, 86, 85), (83, 84, 87), (85, 86, 87), (86, 80, 88, 89), (89, 88, 81, 83), (83, 87, 89), (89, 87, 86), (95, 93, 101, 102), (102, 101, 91, 94), (92, 95, 102, 100), (100, 102, 94, 90), (100, 96, 97), (90, 96, 100), (100, 97, 92), (101, 99, 98), (93, 99, 101), (101, 98, 91), (110, 109, 107, 103), (111, 110, 103, 104), (112, 111, 104, 105), (113, 112, 105, 106), (114, 113, 106, 108), (114, 108, 107, 109), (126, 121, 115, 120), (122, 121, 115, 116), (123, 122, 116, 117), (124, 123, 117, 118), (125, 124, 118, 119), (126, 125, 119, 120), (134, 137, 136, 133), (137, 128, 127, 136), (135, 138, 137, 134), (138, 129, 128, 137), (131, 134, 133, 132), (130, 135, 134, 131), (143, 139, 140, 144), (144, 140, 141, 145), (145, 141, 142, 146), (177, 174, 147, 149), (186, 183, 150, 148), (186, 148, 147, 174), (150, 149, 147, 148), (183, 177, 149, 150), (182, 181, 172, 171), (186, 182, 171, 174), (185, 175, 172, 181), (186, 174, 175, 185), (151, 164, 165, 158), (152, 151, 158, 157), (169, 152, 157, 168), (156, 166, 163, 154), (155, 156, 154, 153), (167, 155, 153, 170), (154, 163, 164, 151), (153, 154, 151, 152), (170, 153, 152, 169), (158, 165, 166, 156), (157, 158, 156, 155), (168, 157, 155, 167), (160, 161, 162, 159), (166, 165, 160, 159), (164, 163, 162, 161), (163, 166, 159, 162), (165, 164, 161, 160), (178, 177, 174, 171), (176, 173, 172, 175), (177, 178, 173, 176), (178, 171, 172, 173), (177, 176, 175, 174), (183, 184, 176, 177), (179, 178, 173, 180), (183, 179, 180, 184), (184, 180, 173, 176), (179, 183, 177, 178), (182, 186, 183, 179), (185, 181, 180, 184), (182, 179, 180, 181), (186, 185, 184, 183), (187, 193, 194, 192), (187, 188, 195, 193), (189, 196, 195, 188), (190, 197, 196, 189), (190, 191, 198, 197), (192, 194, 198, 191), (205, 203, 199, 206), (207, 206, 199, 200), (207, 200, 201, 208), (208, 201, 202, 209), (210, 209, 202, 204), (210, 204, 203, 205), (217, 220, 221, 218), (224, 219, 230, 227), (223, 224, 227, 228), (222, 223, 228, 229), (219, 222, 229, 230), (230, 229, 232, 231), (229, 228, 233, 232), (228, 227, 234, 233), (227, 230, 231, 234), (231, 232, 233, 234), (223, 274, 235, 238), (273, 224, 237, 236), (224, 223, 238, 237), (237, 238, 239, 240), (236, 237, 240, 241), (238, 235, 242, 239), (235, 236, 241, 242), (240, 239, 242, 241), (221, 222, 243, 244), (222, 219, 245, 243), (218, 221, 244, 246), (219, 218, 246, 245), (245, 246, 247, 248), (246, 244, 249, 247), (243, 245, 248, 250), (244, 243, 250, 249), (247, 249, 250, 248), (253, 251, 256, 255), (217, 253, 255, 258), (251, 220, 257, 256), (220, 217, 258, 257), (257, 258, 259, 260), (256, 257, 260, 261), (258, 255, 262, 259), (255, 256, 261, 262), (260, 259, 262, 261), (213, 251, 253, 214), (212, 252, 251, 213), (211, 226, 252, 212), (215, 254, 225, 216), (214, 253, 254, 215), (265, 266, 263, 264), (270, 269, 264, 263), (267, 270, 263, 266), (269, 268, 265, 264), (268, 267, 266, 265), (272, 273, 268, 269), (274, 271, 270, 267), (271, 272, 269, 270), (211, 216, 225, 226), (226, 225, 275, 276), (271, 276, 275, 272), (223, 252, 280, 274), (271, 274, 280, 276), (226, 276, 280, 252), (222, 278, 252, 223), (220, 251, 252, 278), (220, 278, 222, 221), (219, 224, 254, 277), (224, 273, 279, 254), (217, 277, 254, 253), (225, 254, 279, 275), (272, 275, 279, 273), (217, 218, 219, 277), (235, 274, 273, 236), (267, 268, 273, 274), (294, 293, 296, 295), (293, 292, 297, 296), (292, 291, 298, 297), (305, 306, 309, 310), (308, 307, 311, 312), (307, 459, 422, 311), (427, 305, 310, 421), (306, 308, 312, 309), (313, 314, 326, 325), (316, 317, 329, 328), (317, 318, 330, 329), (318, 313, 325, 330), (336, 335, 332, 333), (335, 334, 331, 332), (295, 296, 338, 300), (296, 297, 340, 339), (281, 340, 297, 337), (338, 296, 339, 341), (295, 300, 344, 343), (290, 342, 298, 291), (289, 294, 295, 343), (327, 328, 329, 330), (325, 326, 327, 330), (283, 345, 346, 288), (211, 346, 345, 216), (288, 346, 347, 287), (346, 211, 212, 347), (287, 347, 348, 286), (347, 212, 213, 348), (286, 348, 349, 285), (348, 213, 214, 349), (285, 349, 350, 284), (349, 214, 215, 350), (284, 350, 345, 283), (350, 215, 216, 345), (284, 351, 353, 285), (285, 353, 354, 286), (286, 354, 355, 287), (287, 355, 356, 288), (352, 283, 288, 356), (283, 352, 351, 284), (458, 457, 386, 385), (385, 381, 453, 458), (454, 453, 381, 382), (455, 454, 382, 383), (456, 455, 383, 384), (457, 456, 384, 386), (387, 392, 441, 442), (457, 458, 392, 387), (388, 387, 442, 443), (456, 457, 387, 388), (389, 388, 443, 444), (455, 456, 388, 389), (390, 389, 444, 445), (454, 455, 389, 390), (391, 390, 445, 446), (453, 454, 390, 391), (392, 391, 446, 441), (458, 453, 391, 392), (408, 403, 406, 407), (406, 403, 404, 405), (452, 393, 440, 447), (451, 450, 437, 394), (440, 393, 344, 300), (338, 341, 396, 439), (281, 337, 438, 395), (439, 396, 395, 438), (440, 300, 338, 439), (398, 401, 402, 399), (397, 400, 401, 398), (415, 403, 408, 420), (416, 404, 403, 415), (417, 405, 404, 416), (420, 408, 407, 419), (430, 426, 423, 428), (427, 421, 425, 431), (429, 424, 422, 459), (428, 423, 424, 429), (431, 425, 426, 430), (449, 438, 437, 450), (448, 439, 438, 449), (447, 440, 439, 448), (327, 461, 462, 328), (461, 332, 331, 462), (328, 462, 463, 316), (462, 331, 334, 463), (326, 464, 461, 327), (464, 333, 332, 461), (314, 465, 464, 326), (465, 336, 333, 464), (316, 463, 466, 315), (463, 334, 335, 466), (315, 466, 465, 314), (466, 335, 336, 465), (419, 468, 467, 418), (468, 397, 398, 467), (418, 467, 470, 417), (467, 398, 399, 470), (407, 469, 468, 419), (469, 400, 397, 468), (406, 472, 469, 407), (472, 401, 400, 469), (417, 470, 471, 405), (470, 399, 402, 471), (405, 471, 472, 406), (471, 402, 401, 472), (357, 473, 478, 362), (473, 314, 313, 478), (358, 474, 473, 357), (474, 315, 314, 473), (359, 475, 474, 358), (475, 316, 315, 474), (360, 476, 475, 359), (476, 317, 316, 475), (361, 477, 476, 360), (477, 318, 317, 476), (362, 478, 477, 361), (478, 313, 318, 477), (376, 480, 479, 375), (480, 415, 420, 479), (377, 481, 480, 376), (481, 416, 415, 480), (378, 482, 481, 377), (482, 417, 416, 481), (379, 483, 482, 378), (483, 418, 417, 482), (380, 484, 483, 379), (484, 419, 418, 483), (375, 479, 484, 380), (479, 420, 419, 484), (312, 485, 486, 309), (485, 363, 364, 486), (311, 487, 485, 312), (487, 365, 363, 485), (309, 486, 488, 310), (486, 364, 366, 488), (310, 488, 496, 421), (488, 366, 367, 496), (422, 495, 487, 311), (495, 368, 365, 487), (421, 496, 495, 422), (496, 367, 368, 495), (422, 489, 490, 421), (489, 369, 370, 490), (424, 492, 489, 422), (492, 372, 369, 489), (421, 490, 491, 425), (490, 370, 371, 491), (425, 491, 493, 426), (491, 371, 373, 493), (423, 494, 492, 424), (494, 374, 372, 492), (426, 493, 494, 423), (493, 373, 374, 494), (497, 301, 302, 498), (498, 302, 303, 499), (436, 506, 499, 303), (500, 304, 301, 497), (304, 500, 505, 460), (460, 505, 501, 432), (504, 435, 432, 501), (433, 502, 506, 436), (502, 433, 434, 503), (503, 434, 435, 504), (351, 507, 509, 353), (507, 290, 291, 509), (353, 509, 510, 354), (509, 291, 292, 510), (354, 510, 511, 355), (510, 292, 293, 511), (355, 511, 512, 356), (511, 293, 294, 512), (289, 508, 512, 294), (508, 352, 356, 512), (352, 508, 507, 351), (508, 289, 290, 507), (386, 518, 517, 385), (518, 451, 452, 517), (447, 513, 517, 452), (513, 381, 385, 517), (381, 513, 514, 382), (513, 447, 448, 514), (382, 514, 515, 383), (514, 448, 449, 515), (383, 515, 516, 384), (515, 449, 450, 516), (384, 516, 518, 386), (516, 450, 451, 518), (532, 525, 526, 531), (564, 563, 526, 525), (582, 522, 580, 581), (527, 526, 520, 524), (574, 524, 520, 545), (582, 546, 545, 522), (575, 545, 520, 526), (580, 522, 545, 575), (579, 578, 577, 521), (579, 521, 547, 548), (577, 576, 547, 521), (573, 547, 519, 523), (528, 523, 519, 525), (576, 525, 519, 547), (528, 527, 524, 523), (573, 523, 524, 574), (446, 573, 574, 441), (528, 529, 530, 527), (525, 532, 529, 528), (527, 530, 531, 526), (531, 534, 533, 532), (530, 535, 534, 531), (532, 533, 536, 529), (529, 536, 535, 530), (534, 535, 536, 533), (443, 442, 545, 546), (442, 441, 574, 545), (446, 445, 547, 573), (445, 444, 548, 547), (444, 443, 546, 548), (539, 538, 537, 540), (544, 537, 538, 543), (541, 540, 537, 544), (543, 538, 539, 542), (542, 539, 540, 541), (579, 542, 541, 582), (548, 543, 542, 579), (582, 541, 544, 546), (546, 544, 543, 548), (552, 551, 549, 550), (555, 550, 549, 556), (556, 549, 551, 554), (553, 552, 550, 555), (554, 551, 552, 553), (580, 554, 553, 581), (581, 553, 555, 578), (577, 556, 554, 580), (578, 555, 556, 577), (559, 558, 557, 560), (564, 557, 558, 563), (561, 560, 557, 564), (563, 558, 559, 562), (562, 559, 560, 561), (575, 562, 561, 576), (526, 563, 562, 575), (576, 561, 564, 525), (568, 565, 566, 567), (572, 565, 568, 569), (571, 566, 565, 572), (570, 567, 566, 571), (569, 568, 567, 570), (580, 569, 570, 577), (577, 570, 571, 576), (576, 571, 572, 575), (575, 572, 569, 580), (582, 581, 578, 579), (289, 583, 584, 290), (583, 497, 498, 584), (290, 584, 585, 342), (584, 498, 499, 585), (506, 592, 585, 499), (592, 282, 342, 585), (343, 586, 583, 289), (586, 500, 497, 583), (500, 586, 591, 505), (586, 343, 344, 591), (505, 591, 587, 501), (591, 344, 393, 587), (452, 590, 587, 393), (590, 504, 501, 587), (502, 588, 592, 506), (588, 394, 282, 592), (394, 588, 589, 451), (588, 502, 503, 589), (451, 589, 590, 452), (589, 503, 504, 590), (371, 411, 412, 373), (373, 412, 413, 374), (370, 410, 411, 371), (378, 412, 411, 379), (377, 413, 412, 378), (376, 414, 413, 377), (375, 409, 414, 376), (375, 380, 410, 409), (379, 411, 410, 380), (372, 374, 413, 414), (369, 372, 414, 409), (369, 409, 410, 370), (322, 323, 367, 366), (321, 322, 366, 364), (323, 324, 368, 367), (323, 357, 362, 324), (322, 358, 357, 323), (321, 359, 358, 322), (320, 360, 359, 321), (320, 321, 364, 363), (319, 365, 368, 324), (319, 324, 362, 361), (319, 320, 363, 365), (319, 361, 360, 320), (593, 598, 600, 599), (593, 599, 601, 594), (595, 594, 601, 602), (596, 595, 602, 603), (596, 603, 604, 597), (598, 597, 604, 600), (611, 612, 605, 609), (613, 606, 605, 612), (613, 614, 607, 606), (614, 615, 608, 607), (616, 610, 608, 615), (616, 611, 609, 610), (618, 617, 621, 622), (619, 618, 622, 623), (620, 619, 623, 624), (633, 632, 629, 628), (632, 631, 630, 629), (625, 626, 635, 634), (628, 629, 626, 625), (626, 627, 636, 635), (629, 630, 627, 626), (637, 643, 644, 638), (638, 644, 645, 639), (639, 645, 646, 640), (640, 646, 647, 641), (641, 647, 648, 642), (637, 643, 648, 642), (649, 654, 656, 655), (649, 655, 657, 650), (650, 657, 658, 651), (651, 658, 659, 652), (652, 659, 660, 653), (653, 660, 656, 654), (662, 672, 665), (670, 662, 664), (662, 665, 664), (663, 671, 666), (673, 663, 667), (663, 666, 667), (663, 673, 669, 661), (671, 663, 661, 668), (661, 669, 672, 662), (668, 661, 662, 670), (674, 677, 676), (680, 674, 676), (674, 680, 682, 675), (677, 674, 675, 683), (678, 676, 677), (680, 676, 679), (684, 678, 677, 683), (682, 680, 679, 681), (681, 679, 685), (686, 689, 690, 687), (687, 690, 691, 688), (298, 692, 297), (299, 692, 282), (693, 299, 282), (693, 437, 438), (282, 692, 298, 342), (282, 394, 437, 693), (438, 337, 299, 693), (297, 692, 299, 337), (303, 694, 701, 436), (694, 305, 427, 701), (302, 695, 694, 303), (695, 306, 305, 694), (301, 696, 695, 302), (696, 308, 306, 695), (304, 697, 696, 301), (697, 307, 308, 696), (460, 703, 697, 304), (703, 459, 307, 697), (432, 698, 703, 460), (698, 429, 459, 703), (435, 699, 698, 432), (699, 428, 429, 698), (434, 700, 699, 435), (700, 430, 428, 699), (433, 702, 700, 434), (702, 431, 430, 700), (436, 701, 702, 433), (701, 427, 431, 702)])
me_mehumanfemale.polygons.foreach_set('use_smooth', [1, 1, 1, 1, 1, 1, 1, 1, 1, 1, 1, 1, 1, 1, 1, 1, 1, 1, 1, 1, 1, 1, 1, 1, 1, 1, 1, 1, 1, 1, 1, 1, 1, 1, 1, 1, 1, 1, 1, 1, 1, 0, 0, 0, 0, 0, 0, 0, 0, 0, 0, 1, 1, 1, 1, 1, 1, 1, 1, 1, 1, 1, 1, 1, 1, 1, 1, 1, 1, 0, 0, 0, 0, 0, 0, 0, 0, 0, 0, 0, 0, 1, 1, 1, 1, 1, 1, 1, 1, 1, 0, 0, 1, 1, 1, 0, 0, 0, 0, 1, 1, 1, 1, 1, 1, 1, 1, 1, 1, 1, 1, 1, 1, 1, 1, 1, 0, 0, 0, 0, 0, 0, 0, 0, 0, 0, 0, 0, 0, 0, 1, 1, 1, 1, 1, 1, 1, 1, 1, 1, 1, 1, 1, 1, 1, 1, 1, 1, 1, 1, 1, 1, 1, 1, 1, 1, 1, 1, 1, 1, 1, 1, 1, 1, 1, 1, 1, 1, 1, 1, 1, 1, 1, 1, 1, 1, 1, 1, 1, 1, 1, 1, 1, 1, 1, 1, 1, 1, 1, 1, 1, 1, 1, 1, 1, 1, 1, 1, 1, 1, 1, 1, 1, 1, 1, 1, 1, 1, 1, 1, 1, 1, 1, 1, 1, 1, 1, 1, 1, 1, 1, 1, 1, 1, 1, 1, 1, 1, 1, 0, 0, 1, 1, 1, 1, 1, 1, 1, 1, 1, 1, 1, 1, 1, 1, 1, 1, 1, 1, 1, 1, 1, 1, 1, 1, 1, 1, 1, 1, 1, 1, 1, 1, 1, 1, 1, 1, 0, 0, 1, 1, 1, 1, 1, 1, 1, 1, 1, 1, 1, 1, 1, 1, 1, 1, 1, 1, 1, 1, 1, 0, 0, 1, 1, 0, 0, 1, 1, 1, 1, 1, 1, 1, 1, 1, 1, 1, 1, 0, 0, 1, 1, 0, 0, 1, 1, 1, 1, 1, 1, 1, 1, 1, 1, 1, 1, 1, 1, 1, 1, 1, 1, 1, 1, 1, 1, 1, 1, 1, 1, 1, 1, 1, 1, 1, 1, 1, 1, 1, 1, 1, 1, 1, 1, 1, 1, 1, 1, 1, 1, 1, 1, 1, 1, 1, 1, 1, 1, 1, 1, 1, 1, 1, 1, 1, 1, 1, 1, 1, 1, 1, 1, 1, 1, 1, 1, 1, 1, 1, 1, 1, 1, 1, 1, 1, 1, 1, 1, 1, 1, 1, 1, 1, 1, 1, 1, 1, 1, 1, 1, 1, 1, 1, 1, 1, 1, 1, 1, 1, 1, 1, 1, 1, 1, 1, 1, 1, 1, 1, 1, 1, 1, 1, 1, 1, 1, 1, 1, 1, 1, 1, 1, 1, 1, 1, 1, 1, 1, 1, 1, 1, 1, 1, 1, 1, 1, 1, 1, 1, 1, 1, 1, 1, 1, 1, 1, 1, 1, 1, 1, 1, 1, 1, 1, 1, 1, 1, 1, 1, 1, 1, 1, 1, 1, 1, 1, 1, 1, 1, 1, 1, 1, 1, 1, 1, 1, 1, 1, 1, 1, 1, 1, 1, 1, 1, 1, 1, 1, 1, 1, 1, 1, 1, 1, 1, 1, 1, 1, 1, 1, 1, 1, 1, 1, 1, 1, 1, 0, 0, 0, 0, 0, 0, 0, 0, 0, 0, 0, 0, 1, 1, 1, 1, 1, 1, 1, 1, 1, 1, 1, 1, 1, 1, 1, 1, 1, 1, 1, 0, 0, 1, 1, 1, 1, 1, 1, 1, 1, 1, 1, 1, 1, 1, 1, 1, 1, 1, 1, 1, 1, 1, 1, 1, 1, 1, 1, 1, 1])
me_mehumanfemale.polygons.foreach_set('material_index', [2, 2, 2, 2, 2, 2, 2, 2, 2, 2, 2, 2, 2, 2, 2, 2, 2, 2, 5, 5, 5, 5, 2, 2, 5, 5, 5, 5, 5, 5, 2, 2, 5, 5, 5, 5, 5, 5, 5, 5, 5, 5, 5, 5, 5, 5, 5, 5, 5, 5, 5, 5, 5, 5, 5, 5, 5, 5, 5, 5, 5, 5, 5, 5, 5, 5, 5, 5, 5, 6, 6, 6, 6, 6, 6, 6, 6, 6, 6, 6, 6, 5, 5, 5, 5, 5, 5, 5, 5, 5, 1, 1, 5, 5, 5, 4, 4, 4, 4, 5, 5, 5, 5, 5, 5, 5, 5, 5, 5, 5, 5, 5, 5, 5, 5, 5, 4, 4, 4, 4, 4, 4, 4, 4, 4, 4, 4, 4, 4, 4, 6, 6, 6, 6, 6, 6, 6, 6, 6, 6, 6, 6, 2, 2, 2, 2, 2, 0, 0, 0, 0, 0, 2, 2, 2, 0, 0, 0, 0, 0, 2, 2, 2, 2, 0, 0, 0, 0, 0, 0, 0, 0, 0, 0, 0, 0, 0, 0, 2, 2, 2, 2, 2, 0, 0, 0, 0, 0, 2, 2, 2, 2, 2, 2, 2, 2, 2, 2, 2, 2, 2, 2, 2, 2, 2, 2, 2, 2, 1, 1, 1, 1, 1, 1, 1, 1, 2, 2, 2, 2, 2, 2, 1, 0, 0, 0, 1, 1, 1, 2, 2, 1, 1, 1, 1, 1, 1, 1, 1, 1, 1, 1, 1, 1, 1, 1, 1, 1, 1, 1, 1, 1, 1, 1, 1, 1, 1, 1, 1, 1, 1, 1, 1, 1, 1, 1, 1, 2, 2, 1, 1, 1, 0, 0, 0, 1, 2, 2, 2, 2, 2, 2, 1, 1, 1, 1, 1, 1, 1, 1, 2, 2, 2, 2, 2, 2, 2, 2, 2, 2, 2, 2, 2, 2, 2, 2, 2, 2, 2, 2, 2, 2, 2, 2, 2, 2, 2, 2, 2, 2, 2, 2, 2, 2, 2, 2, 2, 2, 2, 2, 2, 2, 2, 2, 2, 2, 2, 2, 1, 1, 1, 1, 1, 1, 1, 1, 1, 1, 1, 1, 1, 1, 1, 1, 1, 1, 1, 1, 1, 1, 1, 1, 1, 1, 1, 1, 1, 1, 1, 1, 1, 1, 1, 1, 1, 1, 1, 1, 1, 1, 1, 1, 1, 1, 1, 1, 1, 1, 1, 1, 1, 1, 1, 1, 1, 1, 2, 2, 2, 2, 2, 2, 2, 2, 2, 2, 2, 2, 2, 2, 2, 2, 2, 2, 2, 2, 0, 0, 0, 0, 0, 2, 2, 2, 2, 2, 0, 0, 0, 0, 0, 0, 0, 0, 0, 0, 0, 0, 0, 0, 2, 2, 2, 2, 0, 0, 0, 0, 0, 2, 2, 2, 0, 0, 0, 0, 0, 2, 2, 2, 2, 2, 1, 1, 1, 1, 1, 1, 1, 1, 1, 1, 1, 1, 1, 1, 1, 1, 1, 1, 1, 1, 1, 1, 1, 1, 1, 1, 1, 1, 1, 1, 1, 1, 1, 1, 1, 1, 1, 1, 1, 1, 1, 1, 1, 1, 6, 6, 6, 6, 6, 6, 6, 6, 6, 6, 6, 6, 5, 5, 5, 5, 5, 5, 5, 5, 5, 6, 6, 6, 6, 6, 6, 6, 6, 6, 6, 6, 6, 5, 5, 5, 5, 5, 5, 5, 5, 5, 5, 5, 5, 5, 5, 5, 5, 5, 5, 5, 5, 5, 1, 5, 5, 1, 1, 1, 5, 5, 5, 1, 5, 1, 5, 1, 5, 1, 5, 1, 5, 1, 5, 1, 5, 1, 5, 1, 5, 1])
_k = set([(2, 7), (10, 11), (11, 12), (18, 19), (19, 20), (35, 36), (46, 47), (87, 89), (88, 89), (92, 95), (93, 95), (94, 102), (95, 102), (128, 137), (131, 134), (134, 137), (147, 149), (147, 174), (148, 150), (148, 186), (149, 177), (150, 183), (151, 152), (151, 164), (152, 169), (153, 154), (153, 170), (154, 163), (155, 156), (155, 167), (156, 166), (157, 158), (157, 168), (158, 165), (159, 162), (159, 166), (160, 161), (160, 165), (161, 164), (162, 163), (626, 629), (626, 635), (629, 632), (661, 668), (661, 669), (668, 670), (668, 671), (674, 675), (674, 676)])
me_mehumanfemale.attributes.new('sharp_edge', 'BOOLEAN', 'EDGE').data.foreach_set('value', [ (min(e.vertices), max(e.vertices)) in _k for e in me_mehumanfemale.edges])
_uv = me_mehumanfemale.uv_layers.new(name='UVTex')
_uv.uv.foreach_set('vector', [0.2608, 0.5068, 0.2653, 0.5295, 0.2238, 0.543, 0.3129, 0.4764, 0.3128, 0.4984, 0.2608, 0.5068, 0.3648, 0.507, 0.4016, 0.5435, 0.3602, 0.5298, 0.3129, 0.4764, 0.3648, 0.507, 0.3128, 0.4984, 0.3127, 0.5256, 0.2909, 0.5583, 0.2695, 0.5584, 0.2653, 0.5295, 0.3558, 0.5586, 0.3344, 0.5585, 0.3127, 0.5256, 0.3602, 0.5298, 0.3344, 0.5585, 0.3558, 0.5586, 0.3421, 0.6138, 0.2695, 0.5584, 0.2909, 0.5583, 0.2829, 0.6136, 0.2587, 0.649, 0.2421, 0.607, 0.2829, 0.6136, 0.3661, 0.6493, 0.3421, 0.6138, 0.3829, 0.6074, 0.3829, 0.6074, 0.3421, 0.6138, 0.3558, 0.5586, 0.4162, 0.5764, 0.3829, 0.6074, 0.3558, 0.5586, 0.2695, 0.5584, 0.2829, 0.6136, 0.2421, 0.607, 0.2091, 0.5758, 0.2695, 0.5584, 0.2421, 0.607, 0.3558, 0.5586, 0.3602, 0.5298, 0.4016, 0.5435, 0.4162, 0.5764, 0.3648, 0.507, 0.3602, 0.5298, 0.3127, 0.5256, 0.3128, 0.4984, 0.3128, 0.4984, 0.3127, 0.5256, 0.2653, 0.5295, 0.2608, 0.5068, 0.2091, 0.5758, 0.2238, 0.543, 0.2653, 0.5295, 0.2695, 0.5584, 0.2281, 0.513, 0.2608, 0.5068, 0.2238, 0.543, 0.2614, 0.4749, 0.3129, 0.4764, 0.2608, 0.5068, 0.3648, 0.507, 0.3974, 0.5135, 0.4016, 0.5435, 0.3644, 0.4752, 0.3648, 0.507, 0.3129, 0.4764, 0.07069, 0.5736, 0.08327, 0.5309, 0.1157, 0.5418, 0.1053, 0.5626, 0.5547, 0.575, 0.5201, 0.5638, 0.5099, 0.5429, 0.5441, 0.5318, 0.1053, 0.5626, 0.1157, 0.5418, 0.1582, 0.5645, 0.5099, 0.5429, 0.5201, 0.5638, 0.4672, 0.5654, 0.2313, 0.4871, 0.2281, 0.513, 0.163, 0.5122, 0.3944, 0.4875, 0.4626, 0.513, 0.3974, 0.5135, 0.163, 0.5122, 0.1592, 0.5411, 0.1187, 0.5211, 0.4626, 0.513, 0.507, 0.5221, 0.4663, 0.542, 0.1157, 0.5418, 0.08327, 0.5309, 0.1187, 0.5211, 0.5441, 0.5318, 0.5099, 0.5429, 0.507, 0.5221, 0.4016, 0.5435, 0.3974, 0.5135, 0.4626, 0.513, 0.4663, 0.542, 0.4162, 0.5764, 0.4016, 0.5435, 0.4663, 0.542, 0.4672, 0.5654, 0.4672, 0.5654, 0.4663, 0.542, 0.507, 0.5221, 0.5099, 0.5429, 0.1157, 0.5418, 0.1187, 0.5211, 0.1592, 0.5411, 0.1582, 0.5645, 0.1592, 0.5411, 0.163, 0.5122, 0.2281, 0.513, 0.2238, 0.543, 0.1582, 0.5645, 0.1592, 0.5411, 0.2238, 0.543, 0.2091, 0.5758, 0.3648, 0.507, 0.3644, 0.4752, 0.3944, 0.4875, 0.3974, 0.5135, 0.2281, 0.513, 0.2313, 0.4871, 0.2614, 0.4749, 0.2608, 0.5068, 0.8287, 0.7876, 0.7946, 0.8042, 0.7983, 0.7232, 0.9627, 0.3881, 0.9822, 0.4111, 0.941, 0.4111, 0.9056, 0.3803, 0.9895, 0.3742, 0.9627, 0.3881, 0.9056, 0.3803, 0.9454, 0.3643, 0.8726, 0.416, 0.8606, 0.4162, 0.8606, 0.4136, 0.8726, 0.4135, 0.8846, 0.4162, 0.8726, 0.416, 0.8726, 0.4135, 0.8846, 0.4136, 0.8486, 0.4187, 0.8366, 0.4189, 0.8366, 0.4163, 0.8486, 0.4162, 0.8606, 0.4189, 0.8486, 0.4187, 0.8486, 0.4162, 0.8606, 0.4163, 0.8486, 0.416, 0.8366, 0.4162, 0.8366, 0.4136, 0.8486, 0.4135, 0.8606, 0.4162, 0.8486, 0.416, 0.8486, 0.4135, 0.8606, 0.4136, 0.8726, 0.4187, 0.8606, 0.4189, 0.8606, 0.4163, 0.8726, 0.4162, 0.8846, 0.4189, 0.8726, 0.4187, 0.8726, 0.4162, 0.8846, 0.4163, 0.8661, 0.7836, 0.8287, 0.7876, 0.7983, 0.7232, 0.8244, 0.7081, 0.9213, 0.732, 0.9058, 0.7606, 0.8526, 0.692, 0.8712, 0.6757, 0.8244, 0.7081, 0.7983, 0.7232, 0.7946, 0.6299, 0.8712, 0.6757, 0.8526, 0.692, 0.7946, 0.6299, 0.8526, 0.692, 0.9058, 0.7606, 0.8888, 0.7773, 0.8401, 0.7031, 0.8401, 0.7031, 0.8888, 0.7773, 0.8661, 0.7836, 0.8244, 0.7081, 0.8244, 0.7081, 0.7946, 0.6299, 0.8401, 0.7031, 0.8401, 0.7031, 0.7946, 0.6299, 0.8526, 0.692, 0.9861, 0.04629, 0.9807, 0.07055, 0.953, 0.06847, 0.9472, 0.04531, 0.9472, 0.04531, 0.953, 0.06847, 0.9235, 0.06821, 0.9056, 0.04314, 0.9833, 0.02018, 0.9861, 0.04629, 0.9472, 0.04531, 0.954, 0.02366, 0.954, 0.02366, 0.9472, 0.04531, 0.9056, 0.04314, 0.9234, 0.02259, 0.954, 0.02366, 0.9346, 0.002288, 0.9635, 0.0, 0.9234, 0.02259, 0.9346, 0.002288, 0.954, 0.02366, 0.954, 0.02366, 0.9635, 0.0, 0.9833, 0.02018, 0.953, 0.06847, 0.9604, 0.08775, 0.9334, 0.08775, 0.9807, 0.07055, 0.9604, 0.08775, 0.953, 0.06847, 0.953, 0.06847, 0.9334, 0.08775, 0.9235, 0.06821, 0.94, 0.8742, 0.9577, 0.8654, 0.9776, 0.8889, 0.9392, 0.902, 0.9242, 0.8656, 0.94, 0.8742, 0.9392, 0.902, 0.9008, 0.8837, 0.9302, 0.8485, 0.9242, 0.8656, 0.9008, 0.8837, 0.9008, 0.8323, 0.9465, 0.8425, 0.9302, 0.8485, 0.9008, 0.8323, 0.9473, 0.8042, 0.961, 0.8475, 0.9465, 0.8425, 0.9473, 0.8042, 0.9927, 0.8405, 0.961, 0.8475, 0.9927, 0.8405, 0.9776, 0.8889, 0.9577, 0.8654, 0.8354, 0.9176, 0.7946, 0.8896, 0.8171, 0.8766, 0.8418, 0.8892, 0.7946, 0.8896, 0.8171, 0.8766, 0.7946, 0.841, 0.7946, 0.841, 0.7946, 0.841, 0.8216, 0.8514, 0.8416, 0.8042, 0.8416, 0.8042, 0.8416, 0.8042, 0.8462, 0.8379, 0.9008, 0.8275, 0.9008, 0.8275, 0.9008, 0.8275, 0.8651, 0.8752, 0.8651, 0.8752, 0.8889, 0.8971, 0.8889, 0.8971, 0.8418, 0.8892, 0.8418, 0.8892, 0.8354, 0.9176, 0.219, 0.8926, 0.2194, 0.8484, 0.2513, 0.8424, 0.2509, 0.8897, 0.2194, 0.8484, 0.2183, 0.7636, 0.2453, 0.7752, 0.2513, 0.8424, 0.1835, 0.8982, 0.1868, 0.852, 0.2194, 0.8484, 0.219, 0.8926, 0.1868, 0.852, 0.1901, 0.772, 0.2183, 0.7636, 0.2194, 0.8484, 0.218, 0.956, 0.219, 0.8926, 0.2509, 0.8897, 0.2513, 0.9401, 0.1905, 0.9394, 0.1835, 0.8982, 0.219, 0.8926, 0.218, 0.956, 0.5961, 0.9963, 0.5011, 0.9963, 0.4892, 0.9824, 0.5997, 0.9611, 0.5997, 0.9611, 0.4892, 0.9824, 0.483, 0.961, 0.5928, 0.9352, 0.5928, 0.9352, 0.483, 0.961, 0.4859, 0.9425, 0.5737, 0.9093, 0.4059, 0.8815, 0.4284, 0.8815, 0.4219, 0.8842, 0.4136, 0.8841, 0.4283, 0.9055, 0.4059, 0.9063, 0.4141, 0.9035, 0.4223, 0.9031, 0.4283, 0.9055, 0.4223, 0.9031, 0.4219, 0.8842, 0.4284, 0.8815, 0.4141, 0.9035, 0.4136, 0.8841, 0.4219, 0.8842, 0.4223, 0.9031, 0.4059, 0.9063, 0.4059, 0.8815, 0.4136, 0.8841, 0.4141, 0.9035, 0.9296, 0.3086, 0.9296, 0.3052, 0.9481, 0.3061, 0.9479, 0.3107, 0.9296, 0.3126, 0.9296, 0.3086, 0.9479, 0.3107, 0.9478, 0.3153, 0.9296, 0.302, 0.9483, 0.3015, 0.9481, 0.3061, 0.9296, 0.3052, 0.9297, 0.2975, 0.9479, 0.2971, 0.9483, 0.3015, 0.9296, 0.302, 0.8528, 0.4394, 0.8529, 0.4394, 0.8529, 0.4394, 0.853, 0.4395, 0.8506, 0.4402, 0.8528, 0.4394, 0.853, 0.4395, 0.856, 0.4408, 0.8079, 0.4556, 0.8506, 0.4402, 0.856, 0.4408, 0.8906, 0.4556, 0.853, 0.4394, 0.8529, 0.4394, 0.8529, 0.4394, 0.8529, 0.4394, 0.8564, 0.4385, 0.853, 0.4394, 0.8529, 0.4394, 0.8505, 0.4384, 0.8884, 0.4282, 0.8564, 0.4385, 0.8505, 0.4384, 0.8145, 0.421, 0.8529, 0.4394, 0.8529, 0.4394, 0.8529, 0.4394, 0.8528, 0.4394, 0.8505, 0.4384, 0.8529, 0.4394, 0.8528, 0.4394, 0.8506, 0.4402, 0.8145, 0.421, 0.8505, 0.4384, 0.8506, 0.4402, 0.8079, 0.4556, 0.853, 0.4395, 0.8529, 0.4394, 0.8529, 0.4394, 0.853, 0.4394, 0.856, 0.4408, 0.853, 0.4395, 0.853, 0.4394, 0.8564, 0.4385, 0.8906, 0.4556, 0.856, 0.4408, 0.8564, 0.4385, 0.8884, 0.4282, 0.8529, 0.4394, 0.8529, 0.4394, 0.8529, 0.4394, 0.8529, 0.4394, 0.8529, 0.4394, 0.8529, 0.4394, 0.8529, 0.4394, 0.8529, 0.4394, 0.8529, 0.4394, 0.8529, 0.4394, 0.8529, 0.4394, 0.8529, 0.4394, 0.8529, 0.4394, 0.8529, 0.4394, 0.8529, 0.4394, 0.8529, 0.4394, 0.8529, 0.4394, 0.8529, 0.4394, 0.8529, 0.4394, 0.8529, 0.4394, 0.9731, 0.3124, 0.9694, 0.3177, 0.9478, 0.3153, 0.9479, 0.3107, 0.9733, 0.3015, 0.9765, 0.3071, 0.9481, 0.3061, 0.9483, 0.3015, 0.7855, 0.8022, 0.791, 0.8022, 0.791, 0.8077, 0.7855, 0.8077, 0.9731, 0.3124, 0.9479, 0.3107, 0.9481, 0.3061, 0.9765, 0.3071, 0.9699, 0.2962, 0.9733, 0.3015, 0.9483, 0.3015, 0.9479, 0.2971, 0.4284, 0.876, 0.4237, 0.8788, 0.4237, 0.8541, 0.4284, 0.8568, 0.4142, 0.8788, 0.4142, 0.8541, 0.4189, 0.8514, 0.4189, 0.8815, 0.7855, 0.7968, 0.791, 0.7968, 0.791, 0.8022, 0.7855, 0.8022, 0.4237, 0.8788, 0.4189, 0.8815, 0.4189, 0.8514, 0.4237, 0.8541, 0.4142, 0.8788, 0.4094, 0.876, 0.4094, 0.8568, 0.4142, 0.8541, 0.9296, 0.3086, 0.9296, 0.3126, 0.9116, 0.315, 0.9085, 0.3107, 0.9296, 0.302, 0.9296, 0.3052, 0.9056, 0.3065, 0.9088, 0.3004, 0.9296, 0.3086, 0.9085, 0.3107, 0.9056, 0.3065, 0.9296, 0.3052, 0.9297, 0.2975, 0.9296, 0.302, 0.9088, 0.3004, 0.9117, 0.2962, 0.4713, 0.878, 0.483, 0.8796, 0.4675, 0.9038, 0.4628, 0.8926, 0.4713, 0.878, 0.4633, 0.8631, 0.4711, 0.8523, 0.483, 0.8796, 0.4488, 0.8642, 0.4403, 0.8514, 0.4711, 0.8523, 0.4633, 0.8631, 0.4407, 0.8797, 0.4284, 0.8811, 0.4403, 0.8514, 0.4488, 0.8642, 0.4407, 0.8797, 0.4478, 0.894, 0.4432, 0.9038, 0.4284, 0.8811, 0.4628, 0.8926, 0.4675, 0.9038, 0.4432, 0.9038, 0.4478, 0.894, 0.7656, 0.8871, 0.7638, 0.8981, 0.7461, 0.8841, 0.7548, 0.8797, 0.7555, 0.8704, 0.7548, 0.8797, 0.7461, 0.8841, 0.7461, 0.8658, 0.7555, 0.8704, 0.7461, 0.8658, 0.7617, 0.8552, 0.7632, 0.8667, 0.7632, 0.8667, 0.7617, 0.8552, 0.7855, 0.8681, 0.7727, 0.8736, 0.7729, 0.8822, 0.7727, 0.8736, 0.7855, 0.8681, 0.7825, 0.8891, 0.7729, 0.8822, 0.7825, 0.8891, 0.7638, 0.8981, 0.7656, 0.8871, 0.8077, 0.2633, 0.8051, 0.2838, 0.7829, 0.2834, 0.7836, 0.2669, 0.788, 0.3799, 0.7874, 0.3931, 0.7593, 0.3954, 0.7579, 0.3823, 0.9077, 0.5883, 0.9077, 0.6047, 0.8775, 0.6036, 0.8775, 0.5905, 0.7825, 0.2964, 0.7842, 0.3097, 0.7537, 0.3098, 0.7541, 0.2965, 0.9058, 0.572, 0.9058, 0.5883, 0.8776, 0.5862, 0.8776, 0.5732, 0.8776, 0.5732, 0.8776, 0.5862, 0.8495, 0.5797, 0.8509, 0.5704, 0.7541, 0.2965, 0.7537, 0.3098, 0.7248, 0.3086, 0.7251, 0.2979, 0.8775, 0.5905, 0.8775, 0.6036, 0.851, 0.6063, 0.8495, 0.597, 0.7579, 0.3823, 0.7593, 0.3954, 0.7327, 0.3946, 0.7318, 0.3872, 0.7327, 0.3946, 0.7237, 0.3971, 0.7225, 0.3866, 0.7318, 0.3872, 0.7842, 0.3097, 0.7901, 0.3232, 0.7567, 0.3249, 0.7571, 0.3113, 0.7924, 0.3661, 0.788, 0.3799, 0.7614, 0.381, 0.7598, 0.3677, 0.9077, 0.6047, 0.9077, 0.5883, 0.934, 0.5905, 0.934, 0.6035, 0.934, 0.6035, 0.934, 0.5905, 0.96, 0.597, 0.9586, 0.6063, 0.7598, 0.3677, 0.7614, 0.381, 0.7364, 0.3804, 0.7355, 0.373, 0.7571, 0.3113, 0.7567, 0.3249, 0.7293, 0.324, 0.7295, 0.3131, 0.8754, 0.5561, 0.8755, 0.5678, 0.851, 0.5704, 0.8495, 0.5621, 0.7364, 0.3804, 0.7271, 0.3822, 0.727, 0.3715, 0.7355, 0.373, 0.7829, 0.2834, 0.7825, 0.2964, 0.7565, 0.2939, 0.7582, 0.2809, 0.9058, 0.5883, 0.9058, 0.572, 0.9318, 0.5732, 0.9318, 0.5863, 0.7836, 0.2669, 0.7829, 0.2834, 0.7582, 0.2809, 0.7574, 0.2682, 0.7874, 0.3931, 0.7891, 0.4062, 0.7635, 0.4102, 0.7618, 0.3971, 0.7618, 0.3971, 0.7635, 0.4102, 0.7367, 0.4099, 0.7358, 0.4026, 0.7574, 0.2682, 0.7582, 0.2809, 0.7301, 0.2778, 0.7305, 0.2684, 0.9318, 0.5863, 0.9318, 0.5732, 0.9582, 0.5704, 0.9598, 0.5797, 0.7582, 0.2809, 0.7565, 0.2939, 0.7282, 0.2883, 0.7301, 0.2778, 0.7367, 0.4099, 0.7278, 0.4126, 0.7264, 0.4022, 0.7358, 0.4026, 0.8547, 0.2653, 0.8343, 0.2819, 0.8221, 0.2582, 0.8362, 0.2494, 0.8124, 0.412, 0.8376, 0.3997, 0.8327, 0.423, 0.82, 0.4328, 0.8343, 0.2819, 0.8051, 0.2838, 0.8065, 0.2533, 0.8221, 0.2582, 0.7916, 0.4127, 0.8124, 0.412, 0.82, 0.4328, 0.8062, 0.4386, 0.8062, 0.4386, 0.82, 0.4328, 0.8236, 0.452, 0.8135, 0.4539, 0.8221, 0.2582, 0.8065, 0.2533, 0.8014, 0.2362, 0.8096, 0.234, 0.82, 0.4328, 0.8327, 0.423, 0.8319, 0.4492, 0.8236, 0.452, 0.8362, 0.2494, 0.8221, 0.2582, 0.8096, 0.234, 0.8229, 0.2264, 0.8135, 0.4539, 0.8236, 0.452, 0.8267, 0.4601, 0.8126, 0.4618, 0.8543, 0.3045, 0.8343, 0.2819, 0.8547, 0.2653, 0.8612, 0.2915, 0.8523, 0.325, 0.8297, 0.3116, 0.8343, 0.2819, 0.8543, 0.3045, 0.8503, 0.3399, 0.8275, 0.3359, 0.8297, 0.3116, 0.8523, 0.325, 0.8552, 0.375, 0.8312, 0.3745, 0.8275, 0.3535, 0.8512, 0.3551, 0.8612, 0.3886, 0.8376, 0.3997, 0.8312, 0.3745, 0.8552, 0.375, 0.7469, 0.3609, 0.7376, 0.3614, 0.7389, 0.351, 0.7469, 0.3535, 0.771, 0.3402, 0.7711, 0.3514, 0.7469, 0.3535, 0.7456, 0.3452, 0.7693, 0.3274, 0.771, 0.3402, 0.7456, 0.3452, 0.7434, 0.3346, 0.7711, 0.3514, 0.7713, 0.3645, 0.7469, 0.3609, 0.7469, 0.3535, 0.9286, 0.5677, 0.9286, 0.5547, 0.9547, 0.5612, 0.9533, 0.5704, 0.7992, 0.3515, 0.7924, 0.3661, 0.7713, 0.3645, 0.7711, 0.3514, 0.7901, 0.3232, 0.798, 0.3369, 0.771, 0.3402, 0.7693, 0.3274, 0.798, 0.3369, 0.7992, 0.3515, 0.7711, 0.3514, 0.771, 0.3402, 0.8503, 0.3399, 0.8512, 0.3551, 0.8275, 0.3535, 0.8275, 0.3359, 0.8275, 0.3359, 0.8275, 0.3535, 0.8122, 0.3523, 0.811, 0.3367, 0.798, 0.3369, 0.811, 0.3367, 0.8122, 0.3523, 0.7992, 0.3515, 0.7842, 0.3097, 0.8297, 0.3116, 0.8079, 0.3229, 0.7901, 0.3232, 0.798, 0.3369, 0.7901, 0.3232, 0.8079, 0.3229, 0.811, 0.3367, 0.8275, 0.3359, 0.811, 0.3367, 0.8079, 0.3229, 0.8297, 0.3116, 0.7825, 0.2964, 0.8064, 0.2964, 0.8297, 0.3116, 0.7842, 0.3097, 0.8051, 0.2838, 0.8343, 0.2819, 0.8297, 0.3116, 0.8064, 0.2964, 0.8051, 0.2838, 0.8064, 0.2964, 0.7825, 0.2964, 0.7829, 0.2834, 0.7874, 0.3931, 0.788, 0.3799, 0.8312, 0.3745, 0.8101, 0.3909, 0.788, 0.3799, 0.7924, 0.3661, 0.8092, 0.365, 0.8312, 0.3745, 0.8124, 0.412, 0.8101, 0.3909, 0.8312, 0.3745, 0.8376, 0.3997, 0.8275, 0.3535, 0.8312, 0.3745, 0.8092, 0.365, 0.8122, 0.3523, 0.7992, 0.3515, 0.8122, 0.3523, 0.8092, 0.365, 0.7924, 0.3661, 0.8124, 0.412, 0.7891, 0.4062, 0.7874, 0.3931, 0.8101, 0.3909, 0.8754, 0.5561, 0.9078, 0.5534, 0.9078, 0.5689, 0.8755, 0.5678, 0.9286, 0.5547, 0.9286, 0.5677, 0.9078, 0.5689, 0.9078, 0.5534, 0.169, 0.738, 0.15, 0.7762, 0.1134, 0.7731, 0.1336, 0.7271, 0.3112, 0.8289, 0.3034, 0.7919, 0.3375, 0.7774, 0.345, 0.8116, 0.3034, 0.7919, 0.2734, 0.7524, 0.3116, 0.7243, 0.3375, 0.7774, 0.3126, 0.486, 0.2555, 0.4912, 0.2469, 0.4594, 0.3073, 0.4313, 0.1832, 0.4905, 0.1281, 0.4841, 0.1153, 0.4484, 0.1695, 0.4574, 0.1281, 0.4841, 0.09699, 0.498, 0.07184, 0.4393, 0.1153, 0.4484, 0.3612, 0.4842, 0.3126, 0.486, 0.3073, 0.4313, 0.3611, 0.3654, 0.2555, 0.4912, 0.1832, 0.4905, 0.1695, 0.4574, 0.2469, 0.4594, 0.8466, 0.8828, 0.8298, 0.8884, 0.7994, 0.8468, 0.8358, 0.8339, 0.8294, 0.9165, 0.8463, 0.9226, 0.8338, 0.9721, 0.7975, 0.9594, 0.8463, 0.9226, 0.864, 0.9252, 0.8666, 0.9767, 0.8338, 0.9721, 0.8642, 0.8801, 0.8466, 0.8828, 0.8358, 0.8339, 0.8666, 0.829, 0.7414, 0.8809, 0.7364, 0.8991, 0.7225, 0.8986, 0.7277, 0.8775, 0.7364, 0.8991, 0.7411, 0.9233, 0.7275, 0.9266, 0.7225, 0.8986, 0.1336, 0.7271, 0.1134, 0.7731, 0.09444, 0.7378, 0.09964, 0.7171, 0.7705, 0.04548, 0.8039, 0.04572, 0.8004, 0.075, 0.759, 0.07852, 0.8571, 0.04019, 0.8206, 0.04749, 0.8283, 0.01787, 0.857, 0.002623, 0.7351, 0.026, 0.7705, 0.04548, 0.759, 0.07852, 0.7359, 0.06667, 0.1336, 0.7271, 0.09964, 0.7171, 0.1108, 0.672, 0.1594, 0.6863, 0.2508, 0.7171, 0.311, 0.6681, 0.3116, 0.7243, 0.2734, 0.7524, 0.1983, 0.7047, 0.169, 0.738, 0.1336, 0.7271, 0.1594, 0.6863, 0.9344, 0.4908, 0.9347, 0.4621, 0.9763, 0.4642, 1.0, 0.4911, 0.976, 0.5152, 0.9344, 0.5085, 0.9344, 0.4908, 1.0, 0.4911, 0.1627, 0.9428, 0.139, 0.9493, 0.1323, 0.9219, 0.1543, 0.9143, 0.03548, 0.9432, 0.1323, 0.9219, 0.139, 0.9493, 0.03809, 0.9562, 0.1543, 0.9143, 0.1323, 0.9219, 0.1208, 0.8968, 0.1426, 0.8882, 0.1323, 0.9219, 0.03548, 0.9432, 0.03053, 0.9309, 0.1208, 0.8968, 0.1426, 0.8882, 0.1208, 0.8968, 0.1121, 0.8788, 0.1336, 0.8676, 0.1208, 0.8968, 0.03053, 0.9309, 0.02317, 0.9153, 0.1121, 0.8788, 0.1336, 0.8676, 0.1121, 0.8788, 0.1017, 0.8561, 0.1234, 0.8449, 0.1121, 0.8788, 0.02317, 0.9153, 0.01714, 0.9037, 0.1017, 0.8561, 0.1234, 0.8449, 0.1017, 0.8561, 0.09022, 0.8342, 0.1107, 0.8221, 0.1017, 0.8561, 0.01714, 0.9037, 0.01054, 0.8924, 0.09022, 0.8342, 0.1107, 0.8221, 0.09022, 0.8342, 0.07875, 0.8166, 0.09854, 0.8037, 0.09022, 0.8342, 0.01054, 0.8924, 0.0, 0.8788, 0.07875, 0.8166, 0.1107, 0.8221, 0.1758, 0.7785, 0.1743, 0.8145, 0.1234, 0.8449, 0.1234, 0.8449, 0.1743, 0.8145, 0.2102, 0.8348, 0.1336, 0.8676, 0.1336, 0.8676, 0.2102, 0.8348, 0.2347, 0.851, 0.1426, 0.8882, 0.1426, 0.8882, 0.2347, 0.851, 0.2588, 0.8821, 0.1543, 0.9143, 0.2538, 0.9199, 0.1627, 0.9428, 0.1543, 0.9143, 0.2588, 0.8821, 0.09854, 0.8037, 0.1743, 0.7495, 0.1758, 0.7785, 0.1107, 0.8221, 0.624, 0.8037, 0.6118, 0.8221, 0.5467, 0.7785, 0.5482, 0.7494, 0.4686, 0.9199, 0.4637, 0.8821, 0.5682, 0.9143, 0.5598, 0.9428, 0.5799, 0.8882, 0.5682, 0.9143, 0.4637, 0.8821, 0.4878, 0.851, 0.5889, 0.8676, 0.5799, 0.8882, 0.4878, 0.851, 0.5122, 0.8347, 0.5991, 0.8449, 0.5889, 0.8676, 0.5122, 0.8347, 0.5482, 0.8145, 0.6118, 0.8221, 0.5991, 0.8449, 0.5482, 0.8145, 0.5467, 0.7785, 0.6323, 0.8342, 0.6438, 0.8166, 0.7225, 0.8788, 0.712, 0.8924, 0.6118, 0.8221, 0.624, 0.8037, 0.6438, 0.8166, 0.6323, 0.8342, 0.6208, 0.8561, 0.6323, 0.8342, 0.712, 0.8924, 0.7054, 0.9037, 0.5991, 0.8449, 0.6118, 0.8221, 0.6323, 0.8342, 0.6208, 0.8561, 0.6104, 0.8788, 0.6208, 0.8561, 0.7054, 0.9037, 0.6993, 0.9153, 0.5889, 0.8676, 0.5991, 0.8449, 0.6208, 0.8561, 0.6104, 0.8788, 0.6017, 0.8968, 0.6104, 0.8788, 0.6993, 0.9153, 0.692, 0.9309, 0.5799, 0.8882, 0.5889, 0.8676, 0.6104, 0.8788, 0.6017, 0.8968, 0.5902, 0.9218, 0.6017, 0.8968, 0.692, 0.9309, 0.687, 0.9432, 0.5682, 0.9143, 0.5799, 0.8882, 0.6017, 0.8968, 0.5902, 0.9218, 0.5835, 0.9493, 0.5902, 0.9218, 0.687, 0.9432, 0.6844, 0.9562, 0.5598, 0.9428, 0.5682, 0.9143, 0.5902, 0.9218, 0.5835, 0.9493, 0.9761, 0.6248, 1.0, 0.649, 0.9344, 0.6489, 0.9345, 0.6312, 0.9344, 0.6489, 1.0, 0.649, 0.9761, 0.6758, 0.9345, 0.6776, 0.5242, 0.7047, 0.5631, 0.6863, 0.5889, 0.7272, 0.5534, 0.738, 0.4717, 0.7171, 0.4491, 0.7523, 0.4109, 0.7242, 0.4114, 0.668, 0.5889, 0.7272, 0.5631, 0.6863, 0.6138, 0.6716, 0.6229, 0.7171, 0.979, 0.02564, 0.9784, 0.06631, 0.9553, 0.07823, 0.9437, 0.04522, 0.8571, 0.04019, 0.857, 0.002623, 0.8858, 0.01779, 0.8936, 0.04738, 0.9437, 0.04522, 0.9553, 0.07823, 0.9139, 0.07483, 0.9102, 0.04557, 0.5889, 0.7272, 0.6229, 0.7171, 0.6281, 0.7378, 0.6091, 0.7731, 0.7368, 0.7571, 0.7225, 0.7577, 0.7276, 0.7289, 0.7415, 0.7323, 0.7418, 0.7758, 0.7279, 0.7792, 0.7225, 0.7577, 0.7368, 0.7571, 0.8677, 0.7766, 0.8701, 0.829, 0.8386, 0.824, 0.8497, 0.7738, 0.8493, 0.7331, 0.8365, 0.6823, 0.8701, 0.6776, 0.8675, 0.7304, 0.8321, 0.7393, 0.7993, 0.6954, 0.8365, 0.6823, 0.8493, 0.7331, 0.8497, 0.7738, 0.8386, 0.824, 0.8013, 0.8107, 0.8324, 0.7681, 0.4668, 0.4911, 0.4754, 0.4593, 0.5528, 0.4572, 0.5392, 0.4903, 0.3612, 0.4842, 0.3611, 0.3654, 0.415, 0.4312, 0.4097, 0.486, 0.5943, 0.4839, 0.6071, 0.4482, 0.6506, 0.439, 0.6255, 0.4978, 0.5392, 0.4903, 0.5528, 0.4572, 0.6071, 0.4482, 0.5943, 0.4839, 0.4097, 0.486, 0.415, 0.4312, 0.4754, 0.4593, 0.4668, 0.4911, 0.4191, 0.7919, 0.385, 0.7774, 0.4109, 0.7242, 0.4491, 0.7523, 0.4113, 0.8289, 0.3775, 0.8116, 0.385, 0.7774, 0.4191, 0.7919, 0.5534, 0.738, 0.5889, 0.7272, 0.6091, 0.7731, 0.5724, 0.7763, 0.9344, 0.4908, 0.89, 0.4943, 0.8907, 0.4618, 0.9347, 0.4621, 0.89, 0.4943, 0.8495, 0.4939, 0.8641, 0.4643, 0.8907, 0.4618, 0.7975, 0.9594, 0.7592, 0.9458, 0.7641, 0.9277, 0.8294, 0.9165, 0.7592, 0.9458, 0.736, 0.9373, 0.7411, 0.9233, 0.7641, 0.9277, 0.9344, 0.5085, 0.8904, 0.5152, 0.89, 0.4943, 0.9344, 0.4908, 0.8904, 0.5152, 0.8638, 0.5143, 0.8495, 0.4939, 0.89, 0.4943, 0.8298, 0.8884, 0.7647, 0.8777, 0.7604, 0.8594, 0.7994, 0.8468, 0.7647, 0.8777, 0.7414, 0.8809, 0.737, 0.8667, 0.7604, 0.8594, 0.8294, 0.9165, 0.7641, 0.9277, 0.7664, 0.8979, 0.8181, 0.9022, 0.7641, 0.9277, 0.7411, 0.9233, 0.7364, 0.8991, 0.7664, 0.8979, 0.8181, 0.9022, 0.7664, 0.8979, 0.7647, 0.8777, 0.8298, 0.8884, 0.7664, 0.8979, 0.7364, 0.8991, 0.7414, 0.8809, 0.7647, 0.8777, 0.8324, 0.7681, 0.7657, 0.779, 0.7675, 0.7584, 0.8205, 0.7539, 0.7657, 0.779, 0.7418, 0.7758, 0.7368, 0.7571, 0.7675, 0.7584, 0.8205, 0.7539, 0.7675, 0.7584, 0.7651, 0.7278, 0.8321, 0.7393, 0.7675, 0.7584, 0.7368, 0.7571, 0.7415, 0.7323, 0.7651, 0.7278, 0.8013, 0.8107, 0.7613, 0.7978, 0.7657, 0.779, 0.8324, 0.7681, 0.7613, 0.7978, 0.7373, 0.7903, 0.7418, 0.7758, 0.7657, 0.779, 0.9344, 0.6489, 0.89, 0.6452, 0.8905, 0.6242, 0.9345, 0.6312, 0.89, 0.6452, 0.8495, 0.6453, 0.8639, 0.625, 0.8905, 0.6242, 0.8321, 0.7393, 0.7651, 0.7278, 0.7601, 0.7093, 0.7993, 0.6954, 0.7651, 0.7278, 0.7415, 0.7323, 0.7364, 0.718, 0.7601, 0.7093, 0.9345, 0.6776, 0.8905, 0.6776, 0.89, 0.6452, 0.9344, 0.6489, 0.8905, 0.6776, 0.8639, 0.6749, 0.8495, 0.6453, 0.89, 0.6452, 0.1587, 0.1157, 0.1289, 0.07684, 0.1513, 0.06442, 0.1942, 0.1025, 0.1289, 0.07684, 0.07549, 0.01232, 0.08643, 0.0009518, 0.1513, 0.06442, 0.134, 0.1357, 0.111, 0.09758, 0.1289, 0.07684, 0.1587, 0.1157, 0.111, 0.09758, 0.0624, 0.0217, 0.07549, 0.01232, 0.1289, 0.07684, 0.1093, 0.1561, 0.09072, 0.116, 0.111, 0.09758, 0.134, 0.1357, 0.09072, 0.116, 0.04789, 0.02819, 0.0624, 0.0217, 0.111, 0.09758, 0.08411, 0.1768, 0.0706, 0.13, 0.09072, 0.116, 0.1093, 0.1561, 0.0706, 0.13, 0.03316, 0.03335, 0.04789, 0.02819, 0.09072, 0.116, 0.05323, 0.1867, 0.04034, 0.1438, 0.0706, 0.13, 0.08411, 0.1768, 0.04034, 0.1438, 0.01838, 0.03809, 0.03316, 0.03335, 0.0706, 0.13, 0.01822, 0.1886, 0.006163, 0.1315, 0.04034, 0.1438, 0.05323, 0.1867, 0.006163, 0.1315, 0.002932, 0.04104, 0.01838, 0.03809, 0.04034, 0.1438, 0.669, 0.186, 0.6818, 0.1431, 0.716, 0.1307, 0.704, 0.1879, 0.6818, 0.1431, 0.7037, 0.03714, 0.7192, 0.04008, 0.716, 0.1307, 0.638, 0.1762, 0.6515, 0.1293, 0.6818, 0.1431, 0.669, 0.186, 0.6515, 0.1293, 0.6889, 0.03241, 0.7037, 0.03714, 0.6818, 0.1431, 0.6127, 0.1555, 0.6313, 0.1153, 0.6515, 0.1293, 0.638, 0.1762, 0.6313, 0.1153, 0.6741, 0.02725, 0.6889, 0.03241, 0.6515, 0.1293, 0.588, 0.1352, 0.611, 0.09688, 0.6313, 0.1153, 0.6127, 0.1555, 0.611, 0.09688, 0.6596, 0.02076, 0.6741, 0.02725, 0.6313, 0.1153, 0.5632, 0.1151, 0.593, 0.07612, 0.611, 0.09688, 0.588, 0.1352, 0.593, 0.07612, 0.6464, 0.01138, 0.6596, 0.02076, 0.611, 0.09688, 0.5277, 0.1019, 0.5705, 0.06372, 0.593, 0.07612, 0.5632, 0.1151, 0.5705, 0.06372, 0.6354, 0.0, 0.6464, 0.01138, 0.593, 0.07612, 0.1695, 0.4574, 0.1732, 0.4255, 0.2438, 0.4351, 0.2469, 0.4594, 0.1732, 0.4255, 0.1572, 0.3656, 0.2059, 0.3479, 0.2438, 0.4351, 0.1153, 0.4484, 0.1101, 0.4173, 0.1732, 0.4255, 0.1695, 0.4574, 0.1101, 0.4173, 0.1033, 0.3652, 0.1572, 0.3656, 0.1732, 0.4255, 0.2469, 0.4594, 0.2438, 0.4351, 0.3017, 0.4115, 0.3073, 0.4313, 0.2438, 0.4351, 0.2059, 0.3479, 0.2459, 0.3111, 0.3017, 0.4115, 0.3073, 0.4313, 0.3017, 0.4115, 0.3328, 0.3244, 0.3611, 0.3654, 0.3017, 0.4115, 0.2459, 0.3111, 0.2681, 0.2622, 0.3328, 0.3244, 0.07184, 0.4393, 0.05736, 0.4173, 0.1101, 0.4173, 0.1153, 0.4484, 0.05736, 0.4173, 0.05219, 0.3566, 0.1033, 0.3652, 0.1101, 0.4173, 0.3611, 0.3654, 0.3328, 0.3244, 0.3454, 0.2707, 0.361, 0.2435, 0.3328, 0.3244, 0.2681, 0.2622, 0.2906, 0.2416, 0.3454, 0.2707, 0.361, 0.2435, 0.3766, 0.2707, 0.3893, 0.3244, 0.3611, 0.3654, 0.3766, 0.2707, 0.4314, 0.2414, 0.4539, 0.262, 0.3893, 0.3244, 0.6071, 0.4482, 0.6123, 0.4171, 0.6651, 0.4169, 0.6506, 0.439, 0.6123, 0.4171, 0.619, 0.3648, 0.6702, 0.3562, 0.6651, 0.4169, 0.3611, 0.3654, 0.3893, 0.3244, 0.4205, 0.4114, 0.415, 0.4312, 0.3893, 0.3244, 0.4539, 0.262, 0.4762, 0.3109, 0.4205, 0.4114, 0.415, 0.4312, 0.4205, 0.4114, 0.4786, 0.435, 0.4754, 0.4593, 0.4205, 0.4114, 0.4762, 0.3109, 0.5163, 0.3476, 0.4786, 0.435, 0.5528, 0.4572, 0.5491, 0.4252, 0.6123, 0.4171, 0.6071, 0.4482, 0.5491, 0.4252, 0.5651, 0.3654, 0.619, 0.3648, 0.6123, 0.4171, 0.4754, 0.4593, 0.4786, 0.435, 0.5491, 0.4252, 0.5528, 0.4572, 0.4786, 0.435, 0.5163, 0.3476, 0.5651, 0.3654, 0.5491, 0.4252, 0.198, 0.619, 0.1995, 0.5471, 0.2709, 0.5695, 0.2723, 0.6186, 0.2723, 0.6186, 0.2709, 0.5695, 0.3088, 0.5833, 0.3131, 0.616, 0.3612, 0.5807, 0.3612, 0.6126, 0.3131, 0.616, 0.3088, 0.5833, 0.1643, 0.6203, 0.148, 0.5423, 0.1995, 0.5471, 0.198, 0.619, 0.148, 0.5423, 0.1643, 0.6203, 0.1185, 0.616, 0.1135, 0.5518, 0.609, 0.5516, 0.6041, 0.6159, 0.5582, 0.6202, 0.5745, 0.5421, 0.5245, 0.6189, 0.5229, 0.547, 0.5745, 0.5421, 0.5582, 0.6202, 0.4136, 0.5833, 0.4094, 0.616, 0.3612, 0.6126, 0.3612, 0.5807, 0.4094, 0.616, 0.4136, 0.5833, 0.4515, 0.5694, 0.4502, 0.6185, 0.4502, 0.6185, 0.4515, 0.5694, 0.5229, 0.547, 0.5245, 0.6189, 0.1758, 0.7785, 0.232, 0.7392, 0.2515, 0.7706, 0.1743, 0.8145, 0.232, 0.7392, 0.2508, 0.7171, 0.2734, 0.7524, 0.2515, 0.7706, 0.1743, 0.8145, 0.2515, 0.7706, 0.269, 0.8041, 0.2102, 0.8348, 0.2515, 0.7706, 0.2734, 0.7524, 0.3034, 0.7919, 0.269, 0.8041, 0.2102, 0.8348, 0.269, 0.8041, 0.2801, 0.8382, 0.2347, 0.851, 0.269, 0.8041, 0.3034, 0.7919, 0.3112, 0.8289, 0.2801, 0.8382, 0.2347, 0.851, 0.2801, 0.8382, 0.2946, 0.8756, 0.2588, 0.8821, 0.2801, 0.8382, 0.3112, 0.8289, 0.3078, 0.8737, 0.2946, 0.8756, 0.3055, 0.9219, 0.2956, 0.9163, 0.2946, 0.8756, 0.3078, 0.8737, 0.2956, 0.9163, 0.2538, 0.9199, 0.2588, 0.8821, 0.2946, 0.8756, 0.1743, 0.7495, 0.1965, 0.7163, 0.232, 0.7392, 0.1758, 0.7785, 0.1965, 0.7163, 0.1983, 0.7047, 0.2508, 0.7171, 0.232, 0.7392, 0.5467, 0.7785, 0.4904, 0.7392, 0.526, 0.7163, 0.5482, 0.7494, 0.4904, 0.7392, 0.4717, 0.7171, 0.5242, 0.7047, 0.526, 0.7163, 0.4147, 0.8736, 0.4279, 0.8756, 0.4269, 0.9163, 0.4169, 0.9219, 0.4279, 0.8756, 0.4637, 0.8821, 0.4686, 0.9199, 0.4269, 0.9163, 0.4637, 0.8821, 0.4279, 0.8756, 0.4424, 0.8382, 0.4878, 0.851, 0.4279, 0.8756, 0.4147, 0.8736, 0.4113, 0.8289, 0.4424, 0.8382, 0.4878, 0.851, 0.4424, 0.8382, 0.4534, 0.8041, 0.5122, 0.8347, 0.4424, 0.8382, 0.4113, 0.8289, 0.4191, 0.7919, 0.4534, 0.8041, 0.5122, 0.8347, 0.4534, 0.8041, 0.471, 0.7706, 0.5482, 0.8145, 0.4534, 0.8041, 0.4191, 0.7919, 0.4491, 0.7523, 0.471, 0.7706, 0.5482, 0.8145, 0.471, 0.7706, 0.4904, 0.7392, 0.5467, 0.7785, 0.471, 0.7706, 0.4491, 0.7523, 0.4717, 0.7171, 0.4904, 0.7392, 0.8755, 0.5344, 0.8964, 0.5331, 0.8964, 0.5486, 0.8755, 0.5474, 0.9287, 0.5358, 0.9287, 0.5475, 0.8964, 0.5486, 0.8964, 0.5331, 0.7665, 0.632, 0.7692, 0.6127, 0.7899, 0.6154, 0.788, 0.6273, 0.7803, 0.577, 0.786, 0.5905, 0.7707, 0.5891, 0.7683, 0.5773, 0.7543, 0.578, 0.7683, 0.5773, 0.7707, 0.5891, 0.7503, 0.5972, 0.7665, 0.632, 0.7438, 0.6201, 0.7503, 0.5972, 0.7692, 0.6127, 0.7897, 0.6033, 0.7503, 0.5972, 0.7707, 0.5891, 0.786, 0.5905, 0.7899, 0.6154, 0.7692, 0.6127, 0.7503, 0.5972, 0.7897, 0.6033, 0.7766, 0.5148, 0.797, 0.5151, 0.797, 0.527, 0.7751, 0.5263, 0.7766, 0.5148, 0.7751, 0.5263, 0.7534, 0.5396, 0.75, 0.5124, 0.797, 0.527, 0.7951, 0.5391, 0.7534, 0.5396, 0.7751, 0.5263, 0.7547, 0.562, 0.7534, 0.5396, 0.773, 0.5506, 0.7698, 0.5631, 0.7817, 0.5637, 0.7698, 0.5631, 0.773, 0.5506, 0.7893, 0.5513, 0.7951, 0.5391, 0.7893, 0.5513, 0.773, 0.5506, 0.7534, 0.5396, 0.7817, 0.5637, 0.7803, 0.577, 0.7683, 0.5773, 0.7698, 0.5631, 0.7547, 0.562, 0.7698, 0.5631, 0.7683, 0.5773, 0.7543, 0.578, 0.7338, 0.5649, 0.7547, 0.562, 0.7543, 0.578, 0.7325, 0.5789, 0.7817, 0.5637, 0.8063, 0.5674, 0.8059, 0.5776, 0.7803, 0.577, 0.7893, 0.5513, 0.8082, 0.5557, 0.8063, 0.5674, 0.7817, 0.5637, 0.7803, 0.577, 0.8059, 0.5776, 0.8054, 0.5896, 0.786, 0.5905, 0.8755, 0.5474, 0.8509, 0.5501, 0.8495, 0.5408, 0.8755, 0.5344, 0.8059, 0.5776, 0.828, 0.5802, 0.8279, 0.587, 0.8054, 0.5896, 0.8082, 0.5557, 0.8317, 0.5631, 0.8295, 0.5726, 0.8063, 0.5674, 0.8063, 0.5674, 0.8295, 0.5726, 0.828, 0.5802, 0.8059, 0.5776, 0.8279, 0.587, 0.828, 0.5802, 0.8354, 0.5782, 0.8363, 0.5877, 0.7225, 0.6092, 0.7284, 0.5969, 0.7503, 0.5972, 0.7438, 0.6201, 0.7284, 0.5969, 0.7325, 0.5789, 0.7543, 0.578, 0.7503, 0.5972, 0.7338, 0.5649, 0.7323, 0.5513, 0.7534, 0.5396, 0.7547, 0.562, 0.7323, 0.5513, 0.731, 0.5324, 0.75, 0.5124, 0.7534, 0.5396, 0.731, 0.5324, 0.7252, 0.5204, 0.7318, 0.4966, 0.75, 0.5124, 0.7643, 0.6703, 0.765, 0.6776, 0.7521, 0.6756, 0.7551, 0.6683, 0.7491, 0.4825, 0.7619, 0.4618, 0.7739, 0.4692, 0.7618, 0.4909, 0.759, 0.6508, 0.7551, 0.6683, 0.7477, 0.6655, 0.7476, 0.6415, 0.7618, 0.4909, 0.7739, 0.4692, 0.7814, 0.4714, 0.7762, 0.487, 0.7714, 0.6565, 0.7643, 0.6703, 0.7551, 0.6683, 0.759, 0.6508, 0.7855, 0.6332, 0.7714, 0.6565, 0.759, 0.6508, 0.7665, 0.632, 0.75, 0.5124, 0.7618, 0.4909, 0.7762, 0.487, 0.7766, 0.5148, 0.7665, 0.632, 0.759, 0.6508, 0.7476, 0.6415, 0.7438, 0.6201, 0.7318, 0.4966, 0.7491, 0.4825, 0.7618, 0.4909, 0.75, 0.5124, 0.8358, 0.6321, 0.8369, 0.6255, 0.8455, 0.6253, 0.8439, 0.6349, 0.8197, 0.5135, 0.8454, 0.5115, 0.8469, 0.5211, 0.8208, 0.5255, 0.8775, 0.5311, 0.8495, 0.5245, 0.851, 0.5152, 0.8775, 0.518, 0.8207, 0.5019, 0.8453, 0.5028, 0.8454, 0.5115, 0.8197, 0.5135, 0.8132, 0.6197, 0.8369, 0.6255, 0.8358, 0.6321, 0.8113, 0.6316, 0.7899, 0.6154, 0.8132, 0.6197, 0.8113, 0.6316, 0.788, 0.6273, 0.7968, 0.5, 0.8207, 0.5019, 0.8197, 0.5135, 0.797, 0.5151, 0.9034, 0.5331, 0.8775, 0.5311, 0.8775, 0.518, 0.9034, 0.5168, 0.797, 0.5151, 0.8197, 0.5135, 0.8208, 0.5255, 0.797, 0.527, 0.8369, 0.6052, 0.8379, 0.5984, 0.8457, 0.5973, 0.8454, 0.607, 0.9287, 0.5358, 0.9547, 0.5417, 0.9531, 0.5501, 0.9287, 0.5475, 0.8198, 0.5413, 0.8451, 0.5438, 0.8449, 0.5538, 0.8198, 0.5538, 0.8159, 0.5929, 0.8379, 0.5984, 0.8369, 0.6052, 0.814, 0.605, 0.8755, 0.6215, 0.8509, 0.6242, 0.8495, 0.615, 0.8755, 0.6084, 0.9018, 0.6226, 0.8755, 0.6215, 0.8755, 0.6084, 0.9018, 0.6063, 0.786, 0.5905, 0.8159, 0.5929, 0.814, 0.605, 0.7897, 0.6033, 0.7951, 0.5391, 0.8198, 0.5413, 0.8198, 0.5538, 0.7893, 0.5513, 0.84, 0.6182, 0.8409, 0.6115, 0.8495, 0.6112, 0.8481, 0.6208, 0.8172, 0.6063, 0.8409, 0.6115, 0.84, 0.6182, 0.8155, 0.6182, 0.932, 0.6084, 0.96, 0.615, 0.9585, 0.6242, 0.932, 0.6215, 0.823, 0.5279, 0.8495, 0.53, 0.8494, 0.5398, 0.823, 0.5401, 0.9317, 0.5179, 0.9584, 0.5152, 0.9598, 0.5245, 0.9317, 0.531, 0.9034, 0.5168, 0.9317, 0.5179, 0.9317, 0.531, 0.9034, 0.5331, 0.797, 0.527, 0.823, 0.5279, 0.823, 0.5401, 0.7951, 0.5391, 0.9018, 0.6063, 0.932, 0.6084, 0.932, 0.6215, 0.9018, 0.6226, 0.7897, 0.6033, 0.8172, 0.6063, 0.8155, 0.6182, 0.7899, 0.6154, 0.7748, 0.496, 0.7968, 0.5, 0.797, 0.5151, 0.7766, 0.5148, 0.1983, 0.7047, 0.2025, 0.6525, 0.2653, 0.6466, 0.2508, 0.7171, 0.2025, 0.6525, 0.198, 0.619, 0.2723, 0.6186, 0.2653, 0.6466, 0.2508, 0.7171, 0.2653, 0.6466, 0.3124, 0.6425, 0.311, 0.6681, 0.2653, 0.6466, 0.2723, 0.6186, 0.3131, 0.616, 0.3124, 0.6425, 0.3612, 0.6126, 0.3612, 0.6385, 0.3124, 0.6425, 0.3131, 0.616, 0.3612, 0.6385, 0.3612, 0.6655, 0.311, 0.6681, 0.3124, 0.6425, 0.1594, 0.6863, 0.1627, 0.6503, 0.2025, 0.6525, 0.1983, 0.7047, 0.1627, 0.6503, 0.1643, 0.6203, 0.198, 0.619, 0.2025, 0.6525, 0.1643, 0.6203, 0.1627, 0.6503, 0.116, 0.6397, 0.1185, 0.616, 0.1627, 0.6503, 0.1594, 0.6863, 0.1108, 0.672, 0.116, 0.6397, 0.6041, 0.6159, 0.6065, 0.6396, 0.5598, 0.6502, 0.5582, 0.6202, 0.6065, 0.6396, 0.6138, 0.6716, 0.5631, 0.6863, 0.5598, 0.6502, 0.5242, 0.7047, 0.52, 0.6524, 0.5598, 0.6502, 0.5631, 0.6863, 0.52, 0.6524, 0.5245, 0.6189, 0.5582, 0.6202, 0.5598, 0.6502, 0.4094, 0.616, 0.41, 0.6425, 0.3612, 0.6385, 0.3612, 0.6126, 0.41, 0.6425, 0.4114, 0.668, 0.3612, 0.6655, 0.3612, 0.6385, 0.4114, 0.668, 0.41, 0.6425, 0.4572, 0.6466, 0.4717, 0.7171, 0.41, 0.6425, 0.4094, 0.616, 0.4502, 0.6185, 0.4572, 0.6466, 0.4717, 0.7171, 0.4572, 0.6466, 0.52, 0.6524, 0.5242, 0.7047, 0.4572, 0.6466, 0.4502, 0.6185, 0.5245, 0.6189, 0.52, 0.6524, 0.4762, 0.3109, 0.5605, 0.1861, 0.5816, 0.2116, 0.5163, 0.3476, 0.5163, 0.3476, 0.5816, 0.2116, 0.6138, 0.2357, 0.5651, 0.3654, 0.4539, 0.262, 0.5285, 0.1791, 0.5605, 0.1861, 0.4762, 0.3109, 0.6127, 0.1555, 0.5816, 0.2116, 0.5605, 0.1861, 0.588, 0.1352, 0.638, 0.1762, 0.6138, 0.2357, 0.5816, 0.2116, 0.6127, 0.1555, 0.669, 0.186, 0.644, 0.2457, 0.6138, 0.2357, 0.638, 0.1762, 0.704, 0.1879, 0.6743, 0.2571, 0.644, 0.2457, 0.669, 0.186, 0.5277, 0.1019, 0.5632, 0.1151, 0.5285, 0.1791, 0.4955, 0.1666, 0.588, 0.1352, 0.5605, 0.1861, 0.5285, 0.1791, 0.5632, 0.1151, 0.619, 0.3648, 0.5651, 0.3654, 0.6138, 0.2357, 0.644, 0.2457, 0.6702, 0.3562, 0.619, 0.3648, 0.644, 0.2457, 0.6743, 0.2571, 0.4314, 0.2414, 0.4955, 0.1666, 0.5285, 0.1791, 0.4539, 0.262, 0.1615, 0.1865, 0.1935, 0.1795, 0.2681, 0.2622, 0.2459, 0.3111, 0.1405, 0.2121, 0.1615, 0.1865, 0.2459, 0.3111, 0.2059, 0.3479, 0.1935, 0.1795, 0.2264, 0.167, 0.2906, 0.2416, 0.2681, 0.2622, 0.1935, 0.1795, 0.1587, 0.1157, 0.1942, 0.1025, 0.2264, 0.167, 0.1615, 0.1865, 0.134, 0.1357, 0.1587, 0.1157, 0.1935, 0.1795, 0.1405, 0.2121, 0.1093, 0.1561, 0.134, 0.1357, 0.1615, 0.1865, 0.1083, 0.2361, 0.08411, 0.1768, 0.1093, 0.1561, 0.1405, 0.2121, 0.1083, 0.2361, 0.1405, 0.2121, 0.2059, 0.3479, 0.1572, 0.3656, 0.07818, 0.2462, 0.1033, 0.3652, 0.05219, 0.3566, 0.04794, 0.2577, 0.07818, 0.2462, 0.04794, 0.2577, 0.01822, 0.1886, 0.05323, 0.1867, 0.07818, 0.2462, 0.1083, 0.2361, 0.1572, 0.3656, 0.1033, 0.3652, 0.07818, 0.2462, 0.05323, 0.1867, 0.08411, 0.1768, 0.1083, 0.2361, 0.7729, 0.8822, 0.7656, 0.8871, 0.7638, 0.8981, 0.7825, 0.8891, 0.7729, 0.8822, 0.7825, 0.8891, 0.7855, 0.8681, 0.7727, 0.8736, 0.7632, 0.8667, 0.7727, 0.8736, 0.7855, 0.8681, 0.7617, 0.8552, 0.7555, 0.8704, 0.7632, 0.8667, 0.7617, 0.8552, 0.7461, 0.8658, 0.7555, 0.8704, 0.7461, 0.8658, 0.7461, 0.8841, 0.7548, 0.8797, 0.7656, 0.8871, 0.7548, 0.8797, 0.7461, 0.8841, 0.7638, 0.8981, 0.4628, 0.8926, 0.4478, 0.894, 0.4432, 0.9038, 0.4675, 0.9038, 0.4407, 0.8797, 0.4284, 0.8811, 0.4432, 0.9038, 0.4478, 0.894, 0.4407, 0.8797, 0.4488, 0.8642, 0.4403, 0.8514, 0.4284, 0.8811, 0.4488, 0.8642, 0.4633, 0.8631, 0.4711, 0.8523, 0.4403, 0.8514, 0.4713, 0.878, 0.483, 0.8796, 0.4711, 0.8523, 0.4633, 0.8631, 0.4713, 0.878, 0.4628, 0.8926, 0.4675, 0.9038, 0.483, 0.8796, 0.5928, 0.9352, 0.5737, 0.9093, 0.4859, 0.9425, 0.483, 0.961, 0.5997, 0.9611, 0.5928, 0.9352, 0.483, 0.961, 0.4892, 0.9824, 0.5961, 0.9963, 0.5997, 0.9611, 0.4892, 0.9824, 0.5011, 0.9963, 0.1905, 0.9394, 0.218, 0.956, 0.219, 0.8926, 0.1835, 0.8982, 0.218, 0.956, 0.2513, 0.9401, 0.2509, 0.8897, 0.219, 0.8926, 0.1868, 0.852, 0.2194, 0.8484, 0.2183, 0.7636, 0.1901, 0.772, 0.1835, 0.8982, 0.219, 0.8926, 0.2194, 0.8484, 0.1868, 0.852, 0.2194, 0.8484, 0.2513, 0.8424, 0.2453, 0.7752, 0.2183, 0.7636, 0.219, 0.8926, 0.2509, 0.8897, 0.2513, 0.8424, 0.2194, 0.8484, 0.8889, 0.8971, 0.8354, 0.9176, 0.8418, 0.8892, 0.8418, 0.8892, 0.9008, 0.8275, 0.8889, 0.8971, 0.8651, 0.8752, 0.8651, 0.8752, 0.8416, 0.8042, 0.9008, 0.8275, 0.9008, 0.8275, 0.8462, 0.8379, 0.7946, 0.841, 0.8416, 0.8042, 0.8416, 0.8042, 0.8216, 0.8514, 0.7946, 0.8896, 0.7946, 0.841, 0.7946, 0.841, 0.8171, 0.8766, 0.8354, 0.9176, 0.8418, 0.8892, 0.8171, 0.8766, 0.7946, 0.8896, 0.961, 0.8475, 0.9577, 0.8654, 0.9776, 0.8889, 0.9927, 0.8405, 0.961, 0.8475, 0.9927, 0.8405, 0.9473, 0.8042, 0.9465, 0.8425, 0.9465, 0.8425, 0.9473, 0.8042, 0.9008, 0.8323, 0.9302, 0.8485, 0.9302, 0.8485, 0.9008, 0.8323, 0.9008, 0.8837, 0.9242, 0.8656, 0.9242, 0.8656, 0.9008, 0.8837, 0.9392, 0.902, 0.94, 0.8742, 0.94, 0.8742, 0.9392, 0.902, 0.9776, 0.8889, 0.9577, 0.8654, 0.953, 0.06847, 0.9235, 0.06821, 0.9334, 0.08775, 0.9807, 0.07055, 0.953, 0.06847, 0.9604, 0.08775, 0.953, 0.06847, 0.9334, 0.08775, 0.9604, 0.08775, 0.954, 0.02366, 0.9833, 0.02018, 0.9635, 0.0, 0.9234, 0.02259, 0.954, 0.02366, 0.9346, 0.002288, 0.954, 0.02366, 0.9635, 0.0, 0.9346, 0.002288, 0.954, 0.02366, 0.9234, 0.02259, 0.9056, 0.04314, 0.9472, 0.04531, 0.9833, 0.02018, 0.954, 0.02366, 0.9472, 0.04531, 0.9861, 0.04629, 0.9472, 0.04531, 0.9056, 0.04314, 0.9235, 0.06821, 0.953, 0.06847, 0.9861, 0.04629, 0.9472, 0.04531, 0.953, 0.06847, 0.9807, 0.07055, 0.8401, 0.7031, 0.8526, 0.692, 0.7946, 0.6299, 0.8244, 0.7081, 0.8401, 0.7031, 0.7946, 0.6299, 0.8401, 0.7031, 0.8244, 0.7081, 0.8661, 0.7836, 0.8888, 0.7773, 0.8526, 0.692, 0.8401, 0.7031, 0.8888, 0.7773, 0.9058, 0.7606, 0.8712, 0.6757, 0.7946, 0.6299, 0.8526, 0.692, 0.8244, 0.7081, 0.7946, 0.6299, 0.7983, 0.7232, 0.9213, 0.732, 0.8712, 0.6757, 0.8526, 0.692, 0.9058, 0.7606, 0.8661, 0.7836, 0.8244, 0.7081, 0.7983, 0.7232, 0.8287, 0.7876, 0.8287, 0.7876, 0.7983, 0.7232, 0.7946, 0.8042, 0.9895, 0.3742, 0.9454, 0.3643, 0.9056, 0.3803, 0.9627, 0.3881, 0.9627, 0.3881, 0.9056, 0.3803, 0.941, 0.4111, 0.9822, 0.4111, 0.3116, 0.7243, 0.3364, 0.7209, 0.3375, 0.7774, 0.3612, 0.7176, 0.3364, 0.7209, 0.3612, 0.6655, 0.3861, 0.7209, 0.3612, 0.7176, 0.3612, 0.6655, 0.3861, 0.7209, 0.4109, 0.7242, 0.385, 0.7774, 0.3612, 0.6655, 0.3364, 0.7209, 0.3116, 0.7243, 0.311, 0.6681, 0.3612, 0.6655, 0.4114, 0.668, 0.4109, 0.7242, 0.3861, 0.7209, 0.385, 0.7774, 0.3612, 0.7578, 0.3612, 0.7176, 0.3861, 0.7209, 0.3375, 0.7774, 0.3364, 0.7209, 0.3612, 0.7176, 0.3612, 0.7578, 0.3088, 0.5833, 0.3107, 0.5347, 0.3612, 0.5325, 0.3612, 0.5807, 0.3107, 0.5347, 0.3126, 0.486, 0.3612, 0.4842, 0.3612, 0.5325, 0.2709, 0.5695, 0.2632, 0.5304, 0.3107, 0.5347, 0.3088, 0.5833, 0.2632, 0.5304, 0.2555, 0.4912, 0.3126, 0.486, 0.3107, 0.5347, 0.1995, 0.5471, 0.1913, 0.5188, 0.2632, 0.5304, 0.2709, 0.5695, 0.1913, 0.5188, 0.1832, 0.4905, 0.2555, 0.4912, 0.2632, 0.5304, 0.148, 0.5423, 0.138, 0.5132, 0.1913, 0.5188, 0.1995, 0.5471, 0.138, 0.5132, 0.1281, 0.4841, 0.1832, 0.4905, 0.1913, 0.5188, 0.1135, 0.5518, 0.1052, 0.5249, 0.138, 0.5132, 0.148, 0.5423, 0.1052, 0.5249, 0.09699, 0.498, 0.1281, 0.4841, 0.138, 0.5132, 0.5745, 0.5421, 0.5844, 0.513, 0.6172, 0.5247, 0.609, 0.5516, 0.5844, 0.513, 0.5943, 0.4839, 0.6255, 0.4978, 0.6172, 0.5247, 0.5229, 0.547, 0.5311, 0.5186, 0.5844, 0.513, 0.5745, 0.5421, 0.5311, 0.5186, 0.5392, 0.4903, 0.5943, 0.4839, 0.5844, 0.513, 0.4515, 0.5694, 0.4592, 0.5303, 0.5311, 0.5186, 0.5229, 0.547, 0.4592, 0.5303, 0.4668, 0.4911, 0.5392, 0.4903, 0.5311, 0.5186, 0.4136, 0.5833, 0.4117, 0.5346, 0.4592, 0.5303, 0.4515, 0.5694, 0.4117, 0.5346, 0.4097, 0.486, 0.4668, 0.4911, 0.4592, 0.5303, 0.3612, 0.5807, 0.3612, 0.5325, 0.4117, 0.5346, 0.4136, 0.5833, 0.3612, 0.5325, 0.3612, 0.4842, 0.4097, 0.486, 0.4117, 0.5346])
me_mehumanfemale.materials.append(mat_skin)
me_mehumanfemale.materials.append(mat_leatherdistressed)
me_mehumanfemale.materials.append(mat_leatherdistressed_001)
me_mehumanfemale.materials.append(mat_clothblack)
me_mehumanfemale.materials.append(mat_steelrough)
me_mehumanfemale.materials.append(mat_leatherdistressed_002)
me_mehumanfemale.materials.append(mat_black)
me_mehumanfemale.materials.append(mat_darkhair)
me_mehumanfemale.use_remesh_preserve_volume = False
me_mehumanfemale.use_remesh_preserve_attributes = False
me_mehumanfemale.use_mirror_vertex_groups = False
me_mehumanfemale.update()
me_plane_001 = bpy.data.meshes.new('Plane.001')
me_plane_001.from_pydata([(1.0, 1.0, 0.0), (1.0, -1.0, 0.0), (-1.0, -1.0, 0.0), (-1.0, 1.0, 0.0)], [], [(0, 3, 2, 1)])
me_plane_001.materials.append(mat_shadowcatcher)
me_plane_001.use_remesh_preserve_volume = False
me_plane_001.use_remesh_preserve_attributes = False
me_plane_001.use_mirror_vertex_groups = False
me_plane_001.update()
me_mehumanfemale_001 = bpy.data.meshes.new('meHumanFemale.001')
me_mehumanfemale_001.from_pydata([(0.0, 0.03835, 0.8042), (0.06619, 0.03615, 0.7749), (-0.06619, 0.03615, 0.7749), (0.08156, 0.03172, 0.6986), (-0.08156, 0.03172, 0.6986), (0.06601, -0.04948, 0.6299), (0.0, -0.08134, 0.6299), (-0.06601, -0.04948, 0.6299), (0.0724, 0.03554, 0.6289), (-0.0724, 0.03554, 0.6289), (0.04655, 0.1086, 0.5885), (0.0482, 0.02546, 0.5839), (0.0608, 0.1236, 0.6308), (0.05056, -0.04472, 0.587), (0.07486, -0.04709, 0.6996), (0.06232, 0.1312, 0.7005), (0.05769, -0.02749, 0.7667), (0.05769, 0.1041, 0.7711), (3.02e-09, 0.1132, 0.7891), (0.0, -0.04276, 0.7917), (-0.05769, 0.1041, 0.7711), (-0.05769, -0.02749, 0.7667), (0.0, 0.1672, 0.6996), (0.0, -0.07685, 0.6996), (-0.06232, 0.1312, 0.7005), (-0.07486, -0.04709, 0.6996), (-0.05056, -0.04472, 0.587), (-0.0608, 0.1236, 0.6308), (0.0, 0.1242, 0.5721), (-0.0482, 0.02546, 0.5839), (-0.04655, 0.1086, 0.5885), (0.0, 0.1586, 0.6299), (0.0, -0.06926, 0.5582), (0.0, 0.005203, 0.5518)], [], [(18, 0, 1, 17), (0, 18, 20, 2), (0, 2, 21, 19), (1, 0, 19, 16), (25, 21, 2, 4), (24, 4, 2, 20), (17, 1, 3, 15), (16, 14, 3, 1), (27, 9, 4, 24), (25, 4, 9, 7), (15, 3, 8, 12), (14, 5, 8, 3), (30, 29, 9, 27), (29, 26, 7, 9), (12, 8, 11, 10), (13, 11, 8, 5), (5, 14, 23, 6), (13, 5, 6, 32), (6, 23, 25, 7), (32, 6, 7, 26), (32, 33, 11, 13), (28, 31, 12, 10), (31, 22, 15, 12), (14, 16, 19, 23), (22, 18, 17, 15), (22, 24, 20, 18), (25, 23, 19, 21), (31, 27, 24, 22), (28, 30, 27, 31), (29, 33, 32, 26)])
me_mehumanfemale_001.polygons.foreach_set('use_smooth', [True] * 30)
_uv = me_mehumanfemale_001.uv_layers.new(name='UVTex')
_uv.uv.foreach_set('vector', [0.8574, 0.2299, 0.8573, 0.191, 0.8897, 0.1885, 0.8868, 0.2214, 0.8573, 0.191, 0.8574, 0.2299, 0.8279, 0.2215, 0.8249, 0.1886, 0.8573, 0.191, 0.8249, 0.1886, 0.8296, 0.1579, 0.8573, 0.1595, 0.8897, 0.1885, 0.8573, 0.191, 0.8573, 0.1595, 0.8849, 0.1578, 0.8288, 0.1266, 0.8296, 0.1579, 0.7982, 0.1646, 0.7975, 0.1289, 0.7538, 0.1312, 0.7975, 0.1289, 0.7982, 0.1646, 0.7645, 0.1646, 0.95, 0.1643, 0.9163, 0.1645, 0.9169, 0.1287, 0.9607, 0.1309, 0.8849, 0.1578, 0.8856, 0.1265, 0.9169, 0.1287, 0.9163, 0.1645, 0.7564, 0.1009, 0.7953, 0.09848, 0.7975, 0.1289, 0.7538, 0.1312, 0.8288, 0.1266, 0.7975, 0.1289, 0.7953, 0.09848, 0.8301, 0.1002, 0.9607, 0.1309, 0.9169, 0.1287, 0.9191, 0.0983, 0.958, 0.1006, 0.8856, 0.1265, 0.8842, 0.1002, 0.9191, 0.0983, 0.9169, 0.1287, 0.759, 0.07852, 0.8004, 0.075, 0.7953, 0.09848, 0.7564, 0.1009, 0.8004, 0.075, 0.833, 0.08082, 0.8301, 0.1002, 0.7953, 0.09848, 0.958, 0.1006, 0.9191, 0.0983, 0.9139, 0.07483, 0.9553, 0.07823, 0.8813, 0.08074, 0.9139, 0.07483, 0.9191, 0.0983, 0.8842, 0.1002, 0.8842, 0.1002, 0.8856, 0.1265, 0.8572, 0.1252, 0.8572, 0.1001, 0.8813, 0.08074, 0.8842, 0.1002, 0.8572, 0.1001, 0.8571, 0.07808, 0.8572, 0.1001, 0.8572, 0.1252, 0.8288, 0.1266, 0.8301, 0.1002, 0.8571, 0.07808, 0.8572, 0.1001, 0.8301, 0.1002, 0.833, 0.08082, 0.8571, 0.07808, 0.8571, 0.04019, 0.8936, 0.04738, 0.8813, 0.08074, 0.9784, 0.06631, 0.9907, 0.09694, 0.958, 0.1006, 0.9553, 0.07823, 0.9907, 0.09694, 0.9938, 0.1316, 0.9607, 0.1309, 0.958, 0.1006, 0.8856, 0.1265, 0.8849, 0.1578, 0.8573, 0.1595, 0.8572, 0.1252, 0.9938, 0.1316, 0.9781, 0.1787, 0.95, 0.1643, 0.9607, 0.1309, 0.7206, 0.132, 0.7538, 0.1312, 0.7645, 0.1646, 0.7365, 0.179, 0.8288, 0.1266, 0.8572, 0.1252, 0.8573, 0.1595, 0.8296, 0.1579, 0.7236, 0.09733, 0.7564, 0.1009, 0.7538, 0.1312, 0.7206, 0.132, 0.7359, 0.06667, 0.759, 0.07852, 0.7564, 0.1009, 0.7236, 0.09733, 0.8206, 0.04749, 0.8571, 0.04019, 0.8571, 0.07808, 0.833, 0.08082])
me_mehumanfemale_001.materials.append(mat_skin)
me_mehumanfemale_001.materials.append(mat_leatherdistressed)
me_mehumanfemale_001.materials.append(mat_leatherdistressed_001)
me_mehumanfemale_001.materials.append(mat_clothblack)
me_mehumanfemale_001.materials.append(mat_steelrough)
me_mehumanfemale_001.materials.append(mat_leatherdistressed_002)
me_mehumanfemale_001.materials.append(mat_black)
me_mehumanfemale_001.materials.append(mat_darkhair)
me_mehumanfemale_001.use_remesh_preserve_volume = False
me_mehumanfemale_001.use_remesh_preserve_attributes = False
me_mehumanfemale_001.use_mirror_vertex_groups = False
me_mehumanfemale_001.update()
arm_arfemalearm_001 = bpy.data.armatures.new('arFemaleArm.001')  # bones are not reproduced

# ---- objects
ob_camera = bpy.data.objects.new('Camera', cam_camera_001)
ob_lamp = bpy.data.objects.new('Lamp', light_lamp)
ob_renderplatform = bpy.data.objects.new('RenderPlatform', me_plane)
ob_femalearm = bpy.data.objects.new('FemaleArm', arm_arfemalearm_001)
ob_humanfemale = bpy.data.objects.new('HumanFemale', me_mehumanfemale)
ob_shadowplane = bpy.data.objects.new('ShadowPlane', me_plane_001)
ob_humanfemale_001 = bpy.data.objects.new('HumanFemale.001', me_mehumanfemale_001)

# ---- transforms, parenting, visibility, modifiers, constraints
ob_camera.location = (5.0, -5.0, 5.3)
ob_camera.rotation_euler = (1.047, 0.0, 0.7854)
ob_camera.lock_rotations_4d = False
ob_camera.empty_display_type = 'ARROWS'
ob_camera.lineart.crease_threshold = 0.0
ob_lamp.location = (2.5, -5.0, 7.5)
ob_lamp.rotation_euler = (0.4847, 0.4381, -0.2138)
ob_lamp.lock_rotations_4d = False
ob_lamp.empty_display_type = 'ARROWS'
ob_lamp.lineart.crease_threshold = 0.0
ob_renderplatform.location = (0.0, 0.0, 0.0)
ob_renderplatform.rotation_euler = (0.0, 0.0, -295.3)
ob_renderplatform.lock_rotations_4d = False
ob_renderplatform.empty_display_type = 'ARROWS'
ob_renderplatform.lineart.crease_threshold = 0.0
ob_femalearm.parent = ob_renderplatform
ob_femalearm.matrix_parent_inverse = Matrix(((1.0, -0.0004788, 0.0, 0.0), (0.0004788, 1.0, 0.0, 0.0), (0.0, 0.0, 1.0, 0.0), (0.0, 0.0, 0.0, 1.0)))
ob_femalearm.location = (0.0001068, -0.0008577, 1.506)
ob_femalearm.rotation_euler = (0.0, -0.0, -5.345e-05)
ob_femalearm.lock_rotations_4d = False
ob_femalearm.empty_display_type = 'ARROWS'
ob_femalearm.color = (0.0, 0.0, 0.0, 1.0)
ob_femalearm.lineart.crease_threshold = 0.0
ob_humanfemale.parent = ob_renderplatform
ob_humanfemale.matrix_parent_inverse = Matrix(((1.0, -0.0004788, 0.0, 0.0), (0.0004788, 1.0, 0.0, 0.0), (0.0, 0.0, 1.0, 0.0), (0.0, 0.0, 0.0, 1.0)))
ob_humanfemale.location = (0.001256, -0.005265, 0.9827)
ob_humanfemale.rotation_euler = (0.0, -0.0, -3.02e-07)
ob_humanfemale.lock_rotations_4d = False
ob_humanfemale.empty_display_type = 'ARROWS'
ob_humanfemale.color = (0.0, 0.0, 0.0, 1.0)
ob_humanfemale.lineart.crease_threshold = 0.0
_vg = ob_humanfemale.vertex_groups.new(name='Head')
_vg.add([281, 339, 340, 341, 395, 396], 1.0, 'REPLACE')
_vg = ob_humanfemale.vertex_groups.new(name='Thigh.Left')
_vg.add([369, 370, 371, 372, 373, 374, 409, 410, 411, 412, 413, 414, 489, 490, 491, 492, 493, 494], 1.0, 'REPLACE')
_vg = ob_humanfemale.vertex_groups.new(name='Thigh.Right')
_vg.add([319, 320, 321, 322, 323, 324, 363, 364, 365, 366, 367, 368, 485, 486, 487, 488, 495, 496], 1.0, 'REPLACE')
_vg = ob_humanfemale.vertex_groups.new(name='Shin.Left')
_vg.add([375, 376, 377, 378, 379, 380, 415, 416, 417, 418, 419, 420, 479, 480, 481, 482, 483, 484, 625, 626, 627, 628, 629, 630, 631, 632, 633, 634, 635, 636, 637, 638, 639, 640, 641, 642, 643, 644, 645, 646, 647, 648, 649, 650, 651, 652, 653, 654, 655, 656, 657, 658, 659, 660], 1.0, 'REPLACE')
_vg = ob_humanfemale.vertex_groups.new(name='Shin.Right')
_vg.add([103, 104, 105, 106, 107, 108, 109, 110, 111, 112, 113, 114, 115, 116, 117, 118, 119, 120, 121, 122, 123, 124, 125, 126, 127, 128, 129, 130, 131, 132, 133, 134, 135, 136, 137, 138, 313, 314, 315, 316, 317, 318, 357, 358, 359, 360, 361, 362, 473, 474, 475, 476, 477, 478], 1.0, 'REPLACE')
_vg = ob_humanfemale.vertex_groups.new(name='Forearm.Right')
_vg.add([139, 140, 141, 142, 143, 144, 145, 146, 187, 188, 189, 190, 191, 192, 193, 194, 195, 196, 197, 198, 199, 200, 201, 202, 203, 204, 205, 206, 207, 208, 209, 210, 211, 212, 213, 214, 215, 216, 283, 284, 285, 286, 287, 288, 345, 346, 347, 348, 349, 350], 1.0, 'REPLACE')
_vg = ob_humanfemale.vertex_groups.new(name='Forearm.Left')
_vg.add([387, 388, 389, 390, 391, 392, 441, 442, 443, 444, 445, 446, 453, 454, 455, 456, 457, 458, 593, 594, 595, 596, 597, 598, 599, 600, 601, 602, 603, 604, 605, 606, 607, 608, 609, 610, 611, 612, 613, 614, 615, 616, 617, 618, 619, 620, 621, 622, 623, 624], 1.0, 'REPLACE')
_vg = ob_humanfemale.vertex_groups.new(name='Upperarm.Left')
_vg.add([11, 12, 381, 382, 383, 384, 385, 386, 447, 448, 449, 450, 453, 454, 455, 456, 457, 458, 513, 514, 515, 516, 517, 518, 661, 662, 663, 664, 665, 666, 667, 668, 669, 670, 671, 672, 673], 1.0, 'REPLACE')
_vg = ob_humanfemale.vertex_groups.new(name='Upperarm.Right')
_vg.add([18, 19, 90, 91, 92, 93, 94, 95, 96, 97, 98, 99, 100, 101, 102, 283, 284, 285, 286, 287, 288, 291, 292, 293, 294, 351, 352, 353, 354, 355, 356, 507, 508, 509, 510, 511, 512], 1.0, 'REPLACE')
_vg = ob_humanfemale.vertex_groups.new(name='Foot.Left')
_vg.add([403, 404, 405, 406, 407, 408, 415, 416, 417, 418, 419, 420, 467, 468, 469, 470, 471, 472, 686, 687, 688, 689, 690, 691], 1.0, 'REPLACE')
_vg = ob_humanfemale.vertex_groups.new(name='Foot.Right')
_vg.add([49, 50, 51, 52, 53, 54, 313, 314, 315, 316, 317, 318, 325, 326, 327, 328, 329, 330, 461, 462, 463, 464, 465, 466], 1.0, 'REPLACE')
_vg = ob_humanfemale.vertex_groups.new(name='Back')
for _i, _w in zip([0, 1, 2, 3, 4, 5, 6, 7, 8, 9, 10, 11, 12, 13, 14, 15, 16, 17, 18, 19, 20, 21, 22, 23, 24, 25, 26, 27, 28, 29, 30, 31, 32, 33, 34, 35, 36, 37, 38, 39, 40, 41, 42, 43, 44, 45, 46, 47, 55, 56, 57, 58, 59, 60, 61, 62, 63, 64, 65, 66, 67, 68, 69, 70, 71, 72, 73, 74, 75, 76, 77, 78, 92, 93, 95, 97, 99, 100, 101, 102, 282, 289, 290, 291, 292, 293, 294, 295, 296, 297, 298, 299, 300, 301, 302, 303, 304, 337, 338, 342, 343, 344, 393, 394, 432, 433, 434, 435, 436, 437, 438, 439, 440, 447, 448, 449, 450, 451, 452, 460, 497, 498, 499, 500, 501, 502, 503, 504, 505, 506, 583, 584, 585, 586, 587, 588, 589, 590, 591, 592, 661, 662, 663, 664, 666, 668, 670, 671, 692, 693, 694, 695, 696, 697, 698, 699, 700, 701, 702, 703], [1.0, 1.0, 1.0, 1.0, 1.0, 1.0, 1.0, 1.0, 1.0, 1.0, 1.0, 1.0, 1.0, 1.0, 1.0, 1.0, 1.0, 1.0, 1.0, 1.0, 1.0, 1.0, 1.0, 1.0, 1.0, 1.0, 1.0, 1.0, 1.0, 1.0, 1.0, 1.0, 1.0, 1.0, 1.0, 1.0, 1.0, 1.0, 1.0, 1.0, 1.0, 1.0, 1.0, 1.0, 1.0, 1.0, 1.0, 1.0, 1.0, 1.0, 1.0, 1.0, 1.0, 1.0, 1.0, 1.0, 1.0, 1.0, 1.0, 1.0, 1.0, 1.0, 1.0, 1.0, 1.0, 1.0, 1.0, 1.0, 1.0, 1.0, 1.0, 1.0, 1.0, 1.0, 1.0, 1.0, 1.0, 0.5, 0.5, 0.5, 1.0, 1.0, 1.0, 1.0, 1.0, 1.0, 1.0, 1.0, 1.0, 1.0, 1.0, 1.0, 1.0, 1.0, 1.0, 1.0, 1.0, 1.0, 1.0, 1.0, 1.0, 1.0, 1.0, 1.0, 1.0, 1.0, 1.0, 1.0, 1.0, 1.0, 1.0, 1.0, 1.0, 1.0, 1.0, 1.0, 1.0, 1.0, 1.0, 1.0, 1.0, 1.0, 1.0, 1.0, 1.0, 1.0, 1.0, 1.0, 1.0, 1.0, 1.0, 1.0, 1.0, 1.0, 1.0, 1.0, 1.0, 1.0, 1.0, 1.0, 0.5, 0.5, 0.5, 1.0, 1.0, 1.0, 1.0, 1.0, 1.0, 1.0, 0.5, 0.5, 0.5, 0.5, 0.5, 0.5, 0.5, 0.5, 0.5, 0.5]): _vg.add([_i], _w, 'REPLACE')
_vg = ob_humanfemale.vertex_groups.new(name='Toes.Right')
_vg.add([331, 332, 333, 334, 335, 336, 461, 462, 463, 464, 465, 466], 1.0, 'REPLACE')
_vg = ob_humanfemale.vertex_groups.new(name='Toes.Left')
_vg.add([397, 398, 399, 400, 401, 402, 467, 468, 469, 470, 471, 472], 1.0, 'REPLACE')
_vg = ob_humanfemale.vertex_groups.new(name='Hand.Right')
_vg.add([211, 212, 213, 214, 215, 216, 217, 218, 219, 220, 221, 222, 223, 224, 225, 226, 251, 252, 253, 254, 271, 272, 273, 274, 275, 276, 277, 278, 279, 280], 1.0, 'REPLACE')
_vg = ob_humanfemale.vertex_groups.new(name='Fingers1.Right')
_vg.add([218, 219, 221, 222, 223, 224, 227, 228, 229, 230, 235, 236, 237, 238, 243, 244, 245, 246, 267, 268, 269, 270, 271, 272, 273, 274], 1.0, 'REPLACE')
_vg = ob_humanfemale.vertex_groups.new(name='Fingers2.Right')
_vg.add([227, 228, 229, 230, 231, 232, 233, 234, 235, 236, 237, 238, 239, 240, 241, 242, 243, 244, 245, 246, 247, 248, 249, 250, 263, 264, 265, 266, 267, 268, 269, 270], 1.0, 'REPLACE')
_vg = ob_humanfemale.vertex_groups.new(name='Thumb2.Right')
_vg.add([255, 256, 257, 258, 259, 260, 261, 262], 1.0, 'REPLACE')
_vg = ob_humanfemale.vertex_groups.new(name='Thumb1.Right')
_vg.add([217, 251, 253, 255, 256, 257, 258], 1.0, 'REPLACE')
_vg = ob_humanfemale.vertex_groups.new(name='Hand.Left')
_vg.add([441, 442, 443, 444, 445, 446, 519, 520, 521, 522, 523, 524, 525, 526, 527, 528, 545, 546, 547, 548, 573, 574, 575, 576, 577, 578, 579, 580, 581, 582], 1.0, 'REPLACE')
_vg = ob_humanfemale.vertex_groups.new(name='Fingers1.Left')
_vg.add([525, 526, 527, 528, 529, 530, 531, 532, 553, 554, 555, 556, 561, 562, 563, 564, 569, 570, 571, 572, 575, 576, 577, 578, 580, 581], 1.0, 'REPLACE')
_vg = ob_humanfemale.vertex_groups.new(name='Fingers2.Left')
_vg.add([529, 530, 531, 532, 533, 534, 535, 536, 549, 550, 551, 552, 553, 554, 555, 556, 557, 558, 559, 560, 561, 562, 563, 564, 565, 566, 567, 568, 569, 570, 571, 572], 1.0, 'REPLACE')
_vg = ob_humanfemale.vertex_groups.new(name='Thumb2.Left')
_vg.add([537, 538, 539, 540, 541, 542, 543, 544], 1.0, 'REPLACE')
_vg = ob_humanfemale.vertex_groups.new(name='Thumb1.Left')
_vg.add([541, 542, 543, 544, 546, 548, 582], 1.0, 'REPLACE')
_vg = ob_humanfemale.vertex_groups.new(name='Hip')
for _i, _w in zip([48, 79, 80, 81, 82, 83, 84, 85, 86, 87, 88, 89, 147, 148, 149, 150, 151, 152, 153, 154, 155, 156, 157, 158, 159, 160, 161, 162, 163, 164, 165, 166, 167, 168, 169, 170, 171, 172, 173, 174, 175, 176, 177, 178, 179, 180, 181, 182, 183, 184, 185, 186, 305, 306, 307, 308, 309, 310, 311, 312, 421, 422, 423, 424, 425, 426, 427, 428, 429, 430, 431, 459, 674, 675, 676, 677, 678, 679, 680, 681, 682, 683, 684, 685, 694, 695, 696, 697, 698, 699, 700, 701, 702, 703], [1.0, 1.0, 1.0, 1.0, 1.0, 1.0, 1.0, 1.0, 1.0, 1.0, 1.0, 1.0, 1.0, 1.0, 1.0, 1.0, 1.0, 1.0, 1.0, 1.0, 1.0, 1.0, 1.0, 1.0, 1.0, 1.0, 1.0, 1.0, 1.0, 1.0, 1.0, 1.0, 1.0, 1.0, 1.0, 1.0, 1.0, 1.0, 1.0, 1.0, 1.0, 1.0, 1.0, 1.0, 1.0, 1.0, 1.0, 1.0, 1.0, 1.0, 1.0, 1.0, 1.0, 1.0, 1.0, 1.0, 1.0, 1.0, 1.0, 1.0, 1.0, 1.0, 1.0, 1.0, 1.0, 1.0, 1.0, 1.0, 1.0, 1.0, 1.0, 1.0, 1.0, 1.0, 1.0, 1.0, 1.0, 1.0, 1.0, 1.0, 1.0, 1.0, 1.0, 1.0, 0.5, 0.5, 0.5, 0.5, 0.5, 0.5, 0.5, 0.5, 0.5, 0.5]): _vg.add([_i], _w, 'REPLACE')
_m = ob_humanfemale.modifiers.new('Armature', 'ARMATURE')
_m.object = ob_femalearm
_m = ob_humanfemale.modifiers.new('EdgeSplit', 'EDGE_SPLIT')
_m.use_edge_angle = False
ob_shadowplane.location = (0.0, 0.0, 0.0)
ob_shadowplane.scale = (10.0, 10.0, 10.0)
ob_shadowplane.lock_rotations_4d = False
ob_shadowplane.empty_display_type = 'ARROWS'
ob_shadowplane.lineart.crease_threshold = 0.0
ob_humanfemale_001.parent = ob_renderplatform
ob_humanfemale_001.matrix_parent_inverse = Matrix(((1.0, -0.0004788, 0.0, 0.0), (0.0004788, 1.0, 0.0, 0.0), (0.0, 0.0, 1.0, 0.0), (0.0, 0.0, 0.0, 1.0)))
ob_humanfemale_001.location = (0.001256, -0.005265, 0.9827)
ob_humanfemale_001.rotation_euler = (0.0, -0.0, -3.02e-07)
ob_humanfemale_001.lock_rotations_4d = False
ob_humanfemale_001.empty_display_type = 'ARROWS'
ob_humanfemale_001.color = (0.0, 0.0, 0.0, 1.0)
ob_humanfemale_001.lineart.crease_threshold = 0.0
_vg = ob_humanfemale_001.vertex_groups.new(name='Head')
_vg.add([0, 1, 2, 3, 4, 5, 6, 7, 8, 9, 10, 11, 12, 13, 14, 15, 16, 17, 18, 19, 20, 21, 22, 23, 24, 25, 26, 27, 28, 29, 30, 31, 32, 33], 1.0, 'REPLACE')
_vg = ob_humanfemale_001.vertex_groups.new(name='Thigh.Left')
_vg = ob_humanfemale_001.vertex_groups.new(name='Thigh.Right')
_vg = ob_humanfemale_001.vertex_groups.new(name='Shin.Left')
_vg = ob_humanfemale_001.vertex_groups.new(name='Shin.Right')
_vg = ob_humanfemale_001.vertex_groups.new(name='Forearm.Right')
_vg = ob_humanfemale_001.vertex_groups.new(name='Forearm.Left')
_vg = ob_humanfemale_001.vertex_groups.new(name='Upperarm.Left')
_vg = ob_humanfemale_001.vertex_groups.new(name='Upperarm.Right')
_vg = ob_humanfemale_001.vertex_groups.new(name='Foot.Left')
_vg = ob_humanfemale_001.vertex_groups.new(name='Foot.Right')
_vg = ob_humanfemale_001.vertex_groups.new(name='Back')
_vg = ob_humanfemale_001.vertex_groups.new(name='Toes.Right')
_vg = ob_humanfemale_001.vertex_groups.new(name='Toes.Left')
_vg = ob_humanfemale_001.vertex_groups.new(name='Hand.Right')
_vg = ob_humanfemale_001.vertex_groups.new(name='Fingers1.Right')
_vg = ob_humanfemale_001.vertex_groups.new(name='Fingers2.Right')
_vg = ob_humanfemale_001.vertex_groups.new(name='Thumb2.Right')
_vg = ob_humanfemale_001.vertex_groups.new(name='Thumb1.Right')
_vg = ob_humanfemale_001.vertex_groups.new(name='Hand.Left')
_vg = ob_humanfemale_001.vertex_groups.new(name='Fingers1.Left')
_vg = ob_humanfemale_001.vertex_groups.new(name='Fingers2.Left')
_vg = ob_humanfemale_001.vertex_groups.new(name='Thumb2.Left')
_vg = ob_humanfemale_001.vertex_groups.new(name='Thumb1.Left')
_vg = ob_humanfemale_001.vertex_groups.new(name='Hip')
_m = ob_humanfemale_001.modifiers.new('Armature', 'ARMATURE')
_m.object = ob_femalearm
_m = ob_humanfemale_001.modifiers.new('EdgeSplit', 'EDGE_SPLIT')
_m.use_edge_angle = False

# ---- collection membership
col_collection_1.objects.link(ob_camera)
col_collection_1.objects.link(ob_lamp)
col_collection_1.objects.link(ob_renderplatform)
col_collection_1.objects.link(ob_femalearm)
col_collection_1.objects.link(ob_humanfemale)
col_collection_1.objects.link(ob_shadowplane)
col_collection_2.objects.link(ob_humanfemale_001)

# ---- scene / render settings (as saved in the file)
scene.camera = ob_camera
scene.frame_start = 1; scene.frame_end = 32; scene.frame_set(1)
scene.render.engine = 'BLENDER_EEVEE_NEXT'
scene.render.image_settings.compression = 90
scene.render.resolution_x = 128
scene.render.resolution_y = 128
scene.render.pixel_aspect_x = 100.0
scene.render.pixel_aspect_y = 100.0
scene.render.fps = 10
scene.render.dither_intensity = 0.0
scene.render.use_compositing = False
scene.render.use_sequencer = False
scene.render.use_bake_selected_to_active = True
scene.render.bake_margin = 2
scene.render.bake_bias = 0.0
scene.render.use_stamp_time = False
scene.render.use_stamp_date = False
scene.render.use_stamp_frame = False
scene.render.use_stamp_camera = False
scene.render.use_stamp_scene = False
scene.render.use_stamp_filename = False
scene.render.use_stamp_render_time = False
scene.render.stamp_font_size = 0
scene.cycles.use_denoising = False
scene.cycles.samples = 10
scene.cycles.sampling_pattern = 'TABULATED_SOBOL'
scene.cycles.light_sampling_threshold = 0.0
scene.cycles.use_adaptive_sampling = False
scene.cycles.use_light_tree = False
scene.cycles.blur_glossy = 0.0
scene.cycles.volume_bounces = 1
scene.cycles.pixel_filter_type = 'GAUSSIAN'
scene.cycles.sample_clamp_indirect = 0.0
scene.view_settings.view_transform = 'Raw'
bpy.context.view_layer.update()
